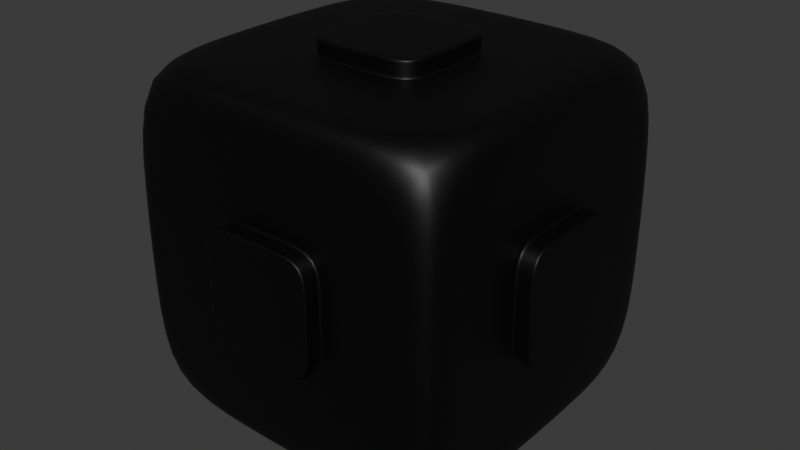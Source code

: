 # Source: Beat_Cube_2.blend  (saved by Blender 4.0.36; exported with 4.5.12 LTS)
import bpy
from mathutils import Matrix  # noqa: F401  (used for matrix-valued properties, if any)

bpy.ops.wm.read_factory_settings(use_empty=True)
scene = bpy.context.scene
scene.name = 'Scene'

# ---- collections
col_collection = bpy.data.collections.new('Collection'); scene.collection.children.link(col_collection)

# ---- materials (node trees are filled in below, after node groups)
mat_base = bpy.data.materials.new('Base')
mat_base.alpha_threshold = 0.0
mat_base.use_transparent_shadow = False
mat_base.roughness = 0.5
mat_base.line_color = (0.0, 0.0, 0.0, 1.0)
mat_emmision = bpy.data.materials.new('Emmision')
mat_emmision.use_transparent_shadow = False

# ---- material node trees
mat_base.use_nodes = True; mat_base.node_tree.nodes.clear()
_N = mat_base.node_tree.nodes; _L = mat_base.node_tree.links
n0 = _N.new('ShaderNodeOutputMaterial'); n0.name = 'Material Output'; n0.location = (300, 300)
n1 = _N.new('ShaderNodeBsdfPrincipled'); n1.name = 'Principled BSDF'; n1.location = (10, 300)
n1.inputs[0].default_value = (0.0, 0.0, 0.0, 1.0)
n1.inputs[3].default_value = 1.45
_L.new(n1.outputs[0], n0.inputs[0])
n0.is_active_output = True
mat_emmision.use_nodes = True; mat_emmision.node_tree.nodes.clear()
_N = mat_emmision.node_tree.nodes; _L = mat_emmision.node_tree.links
n0 = _N.new('ShaderNodeBsdfPrincipled'); n0.name = 'Principled BSDF'; n0.location = (10, 300)
n0.inputs[0].default_value = (0.0, 0.0, 0.0, 1.0)
n0.inputs[3].default_value = 1.45
n1 = _N.new('ShaderNodeOutputMaterial'); n1.name = 'Material Output'; n1.location = (300, 300)
_L.new(n0.outputs[0], n1.inputs[0])
n1.is_active_output = True

# ---- world
world_world = bpy.data.worlds.new('World'); scene.world = world_world
world_world.use_nodes = True; world_world.node_tree.nodes.clear()
_N = world_world.node_tree.nodes; _L = world_world.node_tree.links
n0 = _N.new('ShaderNodeOutputWorld'); n0.name = 'World Output'; n0.location = (300, 300)
n1 = _N.new('ShaderNodeBackground'); n1.name = 'Background'; n1.location = (10, 300)
n1.inputs[0].default_value = (0.05088, 0.05088, 0.05088, 1.0)
_L.new(n1.outputs[0], n0.inputs[0])
n0.is_active_output = True
world_world.color = (0.05088, 0.05088, 0.05088)
world_world.use_sun_shadow = False
world_world.sun_shadow_jitter_overblur = 0.0

# ---- meshes
me_cube = bpy.data.meshes.new('Cube')
me_cube.from_pydata([(1.0, 0.3382, 0.3382), (1.0, 0.3382, -0.3382), (1.0, -0.3382, 0.3382), (1.0, -0.3382, -0.3382), (-1.0, 0.3382, 0.3382), (-1.0, 0.3382, -0.3382), (-1.0, -0.3382, 0.3382), (-1.0, -0.3382, -0.3382), (-0.3382, 1.0, -0.3382), (-0.3382, -1.0, -0.3382), (0.3382, 1.0, 0.3382), (0.3382, 1.0, -0.3382), (-0.3382, -1.0, 0.3382), (0.3382, -1.0, 0.3382), (0.3382, -1.0, -0.3382), (-0.3382, 1.0, 0.3382), (0.3382, 0.3382, -1.0), (-0.3382, 0.3382, -1.0), (0.3382, 0.3382, 1.0), (-0.3382, -0.3382, -1.0), (-0.3382, -0.3382, 1.0), (0.3382, -0.3382, 1.0), (0.3382, -0.3382, -1.0), (-0.3382, 0.3382, 1.0), (-0.9746, 0.9746, -0.9746), (-0.9746, -0.9746, -0.9746), (0.9746, 0.9746, -0.9746), (0.9746, -0.9746, 0.9746), (-0.9746, -0.9746, 0.9746), (0.9746, 0.9746, 0.9746), (0.9746, -0.9746, -0.9746), (-0.9746, 0.9746, 0.9746), (-1.0, 0.81, -0.81), (-1.0, -0.81, -0.81), (1.0, 0.81, 0.81), (1.0, 0.81, -0.81), (-1.0, -0.81, 0.81), (1.0, -0.81, 0.81), (1.0, -0.81, -0.81), (-1.0, 0.81, 0.81), (0.81, 1.0, -0.81), (-0.81, 1.0, -0.81), (0.81, 1.0, 0.81), (-0.81, -1.0, -0.81), (-0.81, -1.0, 0.81), (0.81, -1.0, 0.81), (0.81, -1.0, -0.81), (-0.81, 1.0, 0.81), (-0.81, 0.81, -1.0), (-0.81, -0.81, -1.0), (0.81, 0.81, -1.0), (0.81, -0.81, 1.0), (-0.81, -0.81, 1.0), (0.81, 0.81, 1.0), (0.81, -0.81, -1.0), (-0.81, 0.81, 1.0), (-1.0, 0.6488, -0.6488), (-1.0, -0.6488, -0.6488), (1.0, 0.6488, 0.6488), (1.0, 0.6488, -0.6488), (-1.0, -0.6488, 0.6488), (1.0, -0.6488, 0.6488), (1.0, -0.6488, -0.6488), (-1.0, 0.6488, 0.6488), (0.6488, 1.0, -0.6488), (-0.6488, 1.0, -0.6488), (0.6488, 1.0, 0.6488), (-0.6488, -1.0, -0.6488), (-0.6488, -1.0, 0.6488), (0.6488, -1.0, 0.6488), (0.6488, -1.0, -0.6488), (-0.6488, 1.0, 0.6488), (-0.6488, 0.6488, -1.0), (-0.6488, -0.6488, -1.0), (0.6488, 0.6488, -1.0), (0.6488, -0.6488, 1.0), (-0.6488, -0.6488, 1.0), (0.6488, 0.6488, 1.0), (0.6488, -0.6488, -1.0), (-0.6488, 0.6488, 1.0), (-1.0, 0.5277, -0.5277), (-1.0, -0.5277, -0.5277), (1.0, 0.5277, 0.5277), (1.0, 0.5277, -0.5277), (-1.0, -0.5277, 0.5277), (1.0, -0.5277, 0.5277), (1.0, -0.5277, -0.5277), (-1.0, 0.5277, 0.5277), (0.5277, 1.0, -0.5277), (-0.5277, 1.0, -0.5277), (0.5277, 1.0, 0.5277), (-0.5277, -1.0, -0.5277), (-0.5277, -1.0, 0.5277), (0.5277, -1.0, 0.5277), (0.5277, -1.0, -0.5277), (-0.5277, 1.0, 0.5277), (-0.5277, 0.5277, -1.0), (-0.5277, -0.5277, -1.0), (0.5277, 0.5277, -1.0), (0.5277, -0.5277, 1.0), (-0.5277, -0.5277, 1.0), (0.5277, 0.5277, 1.0), (0.5277, -0.5277, -1.0), (-0.5277, 0.5277, 1.0), (0.1034, 1.1, -0.1034), (-0.1034, 1.1, -0.1034), (0.1034, 1.1, 0.1034), (-0.2312, -1.1, -0.2312), (-0.2312, -1.1, 0.2312), (0.2312, -1.1, 0.2312), (0.2312, -1.1, -0.2312), (-0.1034, 1.1, 0.1034), (-1.1, 0.2312, -0.2312), (-1.1, -0.2312, -0.2312), (1.1, 0.2312, 0.2312), (1.1, 0.2312, -0.2312), (-1.1, -0.2312, 0.2312), (1.1, -0.2312, 0.2312), (1.1, -0.2312, -0.2312), (-1.1, 0.2312, 0.2312), (-0.2698, 0.2698, -1.1), (-0.2698, -0.2698, -1.1), (0.2698, 0.2698, -1.1), (0.1646, -0.1646, 1.1), (-0.1646, -0.1646, 1.1), (0.1646, 0.1646, 1.1), (0.2698, -0.2698, -1.1), (-0.1646, 0.1646, 1.1), (0.3382, 1.1, -0.3382), (-0.3382, 1.1, -0.3382), (0.3382, 1.1, 0.3382), (-0.3382, -1.1, -0.3382), (-0.3382, -1.1, 0.3382), (0.3382, -1.1, 0.3382), (0.3382, -1.1, -0.3382), (-0.3382, 1.1, 0.3382), (-1.1, 0.3382, -0.3382), (-1.1, -0.3382, -0.3382), (1.1, 0.3382, 0.3382), (1.1, 0.3382, -0.3382), (-1.1, -0.3382, 0.3382), (1.1, -0.3382, 0.3382), (1.1, -0.3382, -0.3382), (-1.1, 0.3382, 0.3382), (-0.3382, 0.3382, -1.1), (-0.3382, -0.3382, -1.1), (0.3382, 0.3382, -1.1), (0.3382, -0.3382, 1.1), (-0.3382, -0.3382, 1.1), (0.3382, 0.3382, 1.1), (0.3382, -0.3382, -1.1), (-0.3382, 0.3382, 1.1), (-1.0, -0.7744, -0.7744), (-1.0, 0.7744, -0.7744), (-1.0, -0.7744, 0.7744), (-1.0, 0.7744, 0.7744), (-1.0, -0.5883, -0.5883), (-1.0, 0.5883, -0.5883), (-1.0, -0.5883, 0.5883), (-1.0, 0.5883, 0.5883), (-1.0, 0.3333, -1.0), (-1.0, -0.3333, -1.0), (1.0, 0.3333, 1.0), (1.0, -0.3333, 1.0), (-1.0, -0.3333, 1.0), (-1.0, 0.3333, 1.0), (1.0, -0.3333, -1.0), (1.0, 0.3333, -1.0), (-1.0, 0.27, -0.81), (-1.0, -0.27, -0.81), (1.0, 0.27, 0.81), (1.0, -0.27, 0.81), (-1.0, -0.27, 0.81), (-1.0, 0.27, 0.81), (1.0, -0.27, -0.81), (1.0, 0.27, -0.81), (-0.81, 0.27, -1.0), (-0.81, -0.27, -1.0), (0.81, 0.27, 1.0), (0.81, -0.27, 1.0), (-0.81, -0.27, 1.0), (-0.81, 0.27, 1.0), (0.81, -0.27, -1.0), (0.81, 0.27, -1.0), (-1.0, 0.2163, -0.6488), (-1.0, -0.2163, -0.6488), (1.0, 0.2163, 0.6488), (1.0, -0.2163, 0.6488), (-1.0, -0.2163, 0.6488), (-1.0, 0.2163, 0.6488), (1.0, -0.2163, -0.6488), (1.0, 0.2163, -0.6488), (-0.6488, 0.2163, -1.0), (-0.6488, -0.2163, -1.0), (0.6488, 0.2163, 1.0), (0.6488, -0.2163, 1.0), (-0.6488, -0.2163, 1.0), (-0.6488, 0.2163, 1.0), (0.6488, -0.2163, -1.0), (0.6488, 0.2163, -1.0), (-1.0, 0.1759, -0.5277), (-1.0, -0.1759, -0.5277), (1.0, 0.1759, 0.5277), (1.0, -0.1759, 0.5277), (-1.0, -0.1759, 0.5277), (-1.0, 0.1759, 0.5277), (1.0, -0.1759, -0.5277), (1.0, 0.1759, -0.5277), (-0.5277, 0.1759, -1.0), (-0.5277, -0.1759, -1.0), (0.5277, 0.1759, 1.0), (0.5277, -0.1759, 1.0), (-0.5277, -0.1759, 1.0), (-0.5277, 0.1759, 1.0), (0.5277, -0.1759, -1.0), (0.5277, 0.1759, -1.0), (-1.0, 0.1127, -0.3382), (-1.0, -0.1127, -0.3382), (1.0, 0.1127, 0.3382), (1.0, -0.1127, 0.3382), (-1.0, -0.1127, 0.3382), (-1.0, 0.1127, 0.3382), (1.0, -0.1127, -0.3382), (1.0, 0.1127, -0.3382), (-0.3382, 0.1127, -1.0), (-0.3382, -0.1127, -1.0), (0.3382, 0.1127, 1.0), (0.3382, -0.1127, 1.0), (-0.3382, -0.1127, 1.0), (-0.3382, 0.1127, 1.0), (0.3382, -0.1127, -1.0), (0.3382, 0.1127, -1.0), (-1.1, 0.1127, -0.3382), (-1.1, -0.1127, -0.3382), (1.1, 0.1127, 0.3382), (1.1, -0.1127, 0.3382), (-1.1, -0.1127, 0.3382), (-1.1, 0.1127, 0.3382), (1.1, -0.1127, -0.3382), (1.1, 0.1127, -0.3382), (-0.3382, 0.1127, -1.1), (-0.3382, -0.1127, -1.1), (0.3382, 0.1127, 1.1), (0.3382, -0.1127, 1.1), (-0.3382, -0.1127, 1.1), (-0.3382, 0.1127, 1.1), (0.3382, -0.1127, -1.1), (0.3382, 0.1127, -1.1), (-1.1, 0.07707, -0.2312), (-1.1, -0.07707, -0.2312), (1.1, 0.03934, 0.1871), (1.1, -0.03934, 0.1871), (-1.1, -0.07707, 0.2312), (-1.1, 0.07707, 0.2312), (1.1, -0.03934, -0.1871), (1.1, 0.03934, -0.1871), (-0.3731, 0.1244, -1.1), (-0.3731, -0.1244, -1.1), (0.2312, 0.07707, 1.1), (0.2312, -0.07707, 1.1), (-0.2312, -0.07707, 1.1), (-0.2312, 0.07707, 1.1), (0.3731, -0.1244, -1.1), (0.3731, 0.1244, -1.1), (-1.0, -0.2581, 0.7744), (-1.0, 0.2581, 0.7744), (-1.0, 0.2581, -0.7744), (-1.0, -0.2581, -0.7744), (-1.0, -0.1961, 0.5883), (-1.0, 0.1961, 0.5883), (-1.0, 0.1961, -0.5883), (-1.0, -0.1961, -0.5883), (1.0, 1.0, 0.3333), (1.0, 1.0, -0.3333), (-1.0, -1.0, -0.3333), (-1.0, -1.0, 0.3333), (1.0, -1.0, 0.3333), (1.0, -1.0, -0.3333), (-1.0, 1.0, 0.3333), (-1.0, 1.0, -0.3333), (1.0, 0.81, 0.27), (1.0, 0.81, -0.27), (-1.0, -0.81, -0.27), (-1.0, -0.81, 0.27), (1.0, -0.81, 0.27), (1.0, -0.81, -0.27), (-1.0, 0.81, 0.27), (-1.0, 0.81, -0.27), (0.81, 1.0, 0.27), (0.81, 1.0, -0.27), (-0.81, -1.0, -0.27), (-0.81, -1.0, 0.27), (0.81, -1.0, 0.27), (0.81, -1.0, -0.27), (-0.81, 1.0, 0.27), (-0.81, 1.0, -0.27), (1.0, 0.6488, 0.2163), (1.0, 0.6488, -0.2163), (-1.0, -0.6488, -0.2163), (-1.0, -0.6488, 0.2163), (1.0, -0.6488, 0.2163), (1.0, -0.6488, -0.2163), (-1.0, 0.6488, 0.2163), (-1.0, 0.6488, -0.2163), (0.6488, 1.0, 0.2163), (0.6488, 1.0, -0.2163), (-0.6488, -1.0, -0.2163), (-0.6488, -1.0, 0.2163), (0.6488, -1.0, 0.2163), (0.6488, -1.0, -0.2163), (-0.6488, 1.0, 0.2163), (-0.6488, 1.0, -0.2163), (1.0, 0.5277, 0.1759), (1.0, 0.5277, -0.1759), (-1.0, -0.5277, -0.1759), (-1.0, -0.5277, 0.1759), (1.0, -0.5277, 0.1759), (1.0, -0.5277, -0.1759), (-1.0, 0.5277, 0.1759), (-1.0, 0.5277, -0.1759), (0.5277, 1.0, 0.1759), (0.5277, 1.0, -0.1759), (-0.5277, -1.0, -0.1759), (-0.5277, -1.0, 0.1759), (0.5277, -1.0, 0.1759), (0.5277, -1.0, -0.1759), (-0.5277, 1.0, 0.1759), (-0.5277, 1.0, -0.1759), (1.0, 0.3382, 0.1127), (1.0, 0.3382, -0.1127), (-1.0, -0.3382, -0.1127), (-1.0, -0.3382, 0.1127), (1.0, -0.3382, 0.1127), (1.0, -0.3382, -0.1127), (-1.0, 0.3382, 0.1127), (-1.0, 0.3382, -0.1127), (0.3382, 1.0, 0.1127), (0.3382, 1.0, -0.1127), (-0.3382, -1.0, -0.1127), (-0.3382, -1.0, 0.1127), (0.3382, -1.0, 0.1127), (0.3382, -1.0, -0.1127), (-0.3382, 1.0, 0.1127), (-0.3382, 1.0, -0.1127), (0.3382, 1.1, 0.1127), (0.3382, 1.1, -0.1127), (-0.3382, -1.1, -0.1127), (-0.3382, -1.1, 0.1127), (0.3382, -1.1, 0.1127), (0.3382, -1.1, -0.1127), (-0.3382, 1.1, 0.1127), (-0.3382, 1.1, -0.1127), (1.1, 0.3382, 0.1127), (1.1, 0.3382, -0.1127), (-1.1, -0.3382, -0.1127), (-1.1, -0.3382, 0.1127), (1.1, -0.3382, 0.1127), (1.1, -0.3382, -0.1127), (-1.1, 0.3382, 0.1127), (-1.1, 0.3382, -0.1127), (0.1034, 1.1, 0.07707), (0.1034, 1.1, -0.07707), (-0.2312, -1.1, -0.07707), (-0.2312, -1.1, 0.07707), (0.2312, -1.1, 0.07707), (0.2312, -1.1, -0.07707), (-0.1034, 1.1, 0.07707), (-0.1034, 1.1, -0.07707), (1.1, 0.1871, 0.03934), (1.1, 0.1871, -0.03934), (-1.1, -0.2312, -0.07707), (-1.1, -0.2312, 0.07707), (1.1, -0.1871, 0.03934), (1.1, -0.1871, -0.03934), (-1.1, 0.2312, 0.07707), (-1.1, 0.2312, -0.07707), (-1.0, 0.7744, 0.2581), (-1.0, 0.7744, -0.2581), (-1.0, -0.7744, -0.2581), (-1.0, -0.7744, 0.2581), (-1.0, 0.5883, 0.1961), (-1.0, 0.5883, -0.1961), (-1.0, -0.5883, -0.1961), (-1.0, -0.5883, 0.1961), (1.1, 0.0593, 0.0593), (1.1, 0.0593, -0.0593), (1.1, -0.0593, 0.0593), (1.1, -0.0593, -0.0593), (-1.1, -0.07707, 0.07707), (-1.1, -0.07707, -0.07707), (-1.1, 0.07707, 0.07707), (-1.1, 0.07707, -0.07707), (0.3382, 1.0, -0.3382), (0.3382, 1.0, 0.3382), (-0.3382, 1.0, 0.3382), (-0.3382, 1.0, -0.3382), (-0.3382, 1.0, -0.1127), (-0.3382, 1.0, 0.1127), (0.3382, 1.0, 0.1127), (0.3382, 1.0, -0.1127), (-1.0, 0.3382, 0.3382), (-1.0, -0.3382, 0.3382), (-1.0, 0.3382, -0.3382), (-1.0, -0.3382, -0.3382), (-1.0, 0.1127, -0.3382), (-1.0, -0.1127, -0.3382), (-1.0, -0.1127, 0.3382), (-1.0, 0.1127, 0.3382), (-1.0, -0.3382, -0.1127), (-1.0, -0.3382, 0.1127), (-1.0, 0.3382, 0.1127), (-1.0, 0.3382, -0.1127), (-0.3382, 0.3382, 1.0), (0.3382, 0.3382, 1.0), (0.3382, -0.3382, 1.0), (-0.3382, -0.3382, 1.0), (0.3382, -0.1127, 1.0), (0.3382, 0.1127, 1.0), (-0.3382, 0.1127, 1.0), (-0.3382, -0.1127, 1.0), (0.3382, -1.0, -0.3382), (-0.3382, -1.0, -0.3382), (-0.3382, -1.0, 0.3382), (0.3382, -1.0, 0.3382), (0.3382, -1.0, -0.1127), (0.3382, -1.0, 0.1127), (-0.3382, -1.0, 0.1127), (-0.3382, -1.0, -0.1127), (-0.3382, -0.3382, -1.0), (0.3382, -0.3382, -1.0), (-0.3382, 0.3382, -1.0), (0.3382, 0.3382, -1.0), (0.3382, 0.1127, -1.0), (0.3382, -0.1127, -1.0), (-0.3382, -0.1127, -1.0), (-0.3382, 0.1127, -1.0), (1.0, 0.3382, -0.3382), (1.0, -0.3382, -0.3382), (1.0, -0.3382, 0.3382), (1.0, 0.3382, 0.3382), (1.0, 0.1127, 0.3382), (1.0, -0.1127, 0.3382), (1.0, -0.1127, -0.3382), (1.0, 0.1127, -0.3382), (1.0, 0.3382, -0.1127), (1.0, 0.3382, 0.1127), (1.0, -0.3382, 0.1127), (1.0, -0.3382, -0.1127), (0.3333, 1.0, -1.0), (-0.3333, 1.0, -1.0), (0.3333, -1.0, 1.0), (-0.3333, -1.0, 1.0), (-0.3333, -1.0, -1.0), (0.3333, -1.0, -1.0), (-0.3333, 1.0, 1.0), (0.3333, 1.0, 1.0), (0.27, 1.0, -0.81), (-0.27, 1.0, -0.81), (0.27, -1.0, 0.81), (-0.27, -1.0, 0.81), (-0.27, -1.0, -0.81), (0.27, -1.0, -0.81), (-0.27, 1.0, 0.81), (0.27, 1.0, 0.81), (0.27, 0.81, -1.0), (-0.27, 0.81, -1.0), (0.27, -0.81, 1.0), (-0.27, -0.81, 1.0), (-0.27, -0.81, -1.0), (0.27, -0.81, -1.0), (-0.27, 0.81, 1.0), (0.27, 0.81, 1.0), (0.2163, 1.0, -0.6488), (-0.2163, 1.0, -0.6488), (0.2163, -1.0, 0.6488), (-0.2163, -1.0, 0.6488), (-0.2163, -1.0, -0.6488), (0.2163, -1.0, -0.6488), (-0.2163, 1.0, 0.6488), (0.2163, 1.0, 0.6488), (0.2163, 0.6488, -1.0), (-0.2163, 0.6488, -1.0), (0.2163, -0.6488, 1.0), (-0.2163, -0.6488, 1.0), (-0.2163, -0.6488, -1.0), (0.2163, -0.6488, -1.0), (-0.2163, 0.6488, 1.0), (0.2163, 0.6488, 1.0), (0.1759, 1.0, -0.5277), (-0.1759, 1.0, -0.5277), (0.1759, -1.0, 0.5277), (-0.1759, -1.0, 0.5277), (-0.1759, -1.0, -0.5277), (0.1759, -1.0, -0.5277), (-0.1759, 1.0, 0.5277), (0.1759, 1.0, 0.5277), (0.1759, 0.5277, -1.0), (-0.1759, 0.5277, -1.0), (0.1759, -0.5277, 1.0), (-0.1759, -0.5277, 1.0), (-0.1759, -0.5277, -1.0), (0.1759, -0.5277, -1.0), (-0.1759, 0.5277, 1.0), (0.1759, 0.5277, 1.0), (0.1127, 1.0, -0.3382), (-0.1127, 1.0, -0.3382), (0.1127, -1.0, 0.3382), (-0.1127, -1.0, 0.3382), (-0.1127, -1.0, -0.3382), (0.1127, -1.0, -0.3382), (-0.1127, 1.0, 0.3382), (0.1127, 1.0, 0.3382), (0.1127, 0.3382, -1.0), (-0.1127, 0.3382, -1.0), (0.1127, -0.3382, 1.0), (-0.1127, -0.3382, 1.0), (-0.1127, -0.3382, -1.0), (0.1127, -0.3382, -1.0), (-0.1127, 0.3382, 1.0), (0.1127, 0.3382, 1.0), (0.1127, 1.1, -0.3382), (-0.1127, 1.1, -0.3382), (0.1127, -1.1, 0.3382), (-0.1127, -1.1, 0.3382), (-0.1127, -1.1, -0.3382), (0.1127, -1.1, -0.3382), (-0.1127, 1.1, 0.3382), (0.1127, 1.1, 0.3382), (0.1127, 0.3382, -1.1), (-0.1127, 0.3382, -1.1), (0.1127, -0.3382, 1.1), (-0.1127, -0.3382, 1.1), (-0.1127, -0.3382, -1.1), (0.1127, -0.3382, -1.1), (-0.1127, 0.3382, 1.1), (0.1127, 0.3382, 1.1), (0.07707, 1.1, -0.1034), (-0.07707, 1.1, -0.1034), (0.07707, -1.1, 0.2312), (-0.07707, -1.1, 0.2312), (-0.07707, -1.1, -0.2312), (0.07707, -1.1, -0.2312), (-0.07707, 1.1, 0.1034), (0.07707, 1.1, 0.1034), (0.1244, 0.3731, -1.1), (-0.1244, 0.3731, -1.1), (0.07707, -0.2312, 1.1), (-0.07707, -0.2312, 1.1), (-0.1244, -0.3731, -1.1), (0.1244, -0.3731, -1.1), (-0.07707, 0.2312, 1.1), (0.07707, 0.2312, 1.1), (0.09909, 0.09909, -1.1), (-0.09909, 0.09909, -1.1), (0.09909, -0.09909, -1.1), (-0.09909, -0.09909, -1.1), (-0.1179, 0.1179, 1.1), (0.1179, 0.1179, 1.1), (-0.1179, -0.1179, 1.1), (0.1179, -0.1179, 1.1), (-0.01129, 1.1, -0.01129), (0.01129, 1.1, -0.01129), (-0.01129, 1.1, 0.01129), (0.01129, 1.1, 0.01129), (0.1185, -1.1, -0.1185), (-0.1185, -1.1, -0.1185), (0.1185, -1.1, 0.1185), (-0.1185, -1.1, 0.1185), (0.1127, 1.0, 0.3382), (-0.1127, 1.0, 0.3382), (-0.1127, 1.0, -0.3382), (0.1127, 1.0, -0.3382), (0.1127, -0.3382, 1.0), (-0.1127, -0.3382, 1.0), (-0.1127, 0.3382, 1.0), (0.1127, 0.3382, 1.0), (-0.1127, -1.0, 0.3382), (0.1127, -1.0, 0.3382), (0.1127, -1.0, -0.3382), (-0.1127, -1.0, -0.3382), (0.1127, 0.3382, -1.0), (-0.1127, 0.3382, -1.0), (-0.1127, -0.3382, -1.0), (0.1127, -0.3382, -1.0), (-0.3382, -0.3382, -1.1), (-0.3382, 0.3382, -1.1), (0.3382, 0.1127, -1.1), (0.3382, -0.1127, -1.1), (-0.3382, -0.1127, -1.1), (-0.3382, 0.1127, -1.1), (0.3382, -0.3382, -1.1), (0.3382, 0.3382, -1.1), (-0.1127, 0.3382, -1.1), (0.1127, 0.3382, -1.1), (0.1127, -0.3382, -1.1), (-0.1127, -0.3382, -1.1), (0.3382, -1.1, -0.3382), (0.3382, -1.1, -0.1127), (0.3382, -1.1, 0.1127), (-0.3382, -1.1, 0.1127), (-0.3382, -1.1, -0.1127), (-0.3382, -1.1, -0.3382), (-0.3382, -1.1, 0.3382), (0.3382, -1.1, 0.3382), (0.1127, -1.1, 0.3382), (-0.1127, -1.1, 0.3382), (-0.1127, -1.1, -0.3382), (0.1127, -1.1, -0.3382), (-1.1, 0.3382, 0.3382), (-1.1, 0.3382, -0.3382), (-1.1, 0.1127, -0.3382), (-1.1, -0.1127, -0.3382), (-1.1, -0.1127, 0.3382), (-1.1, 0.1127, 0.3382), (-1.1, -0.3382, -0.1127), (-1.1, -0.3382, 0.1127), (-1.1, 0.3382, 0.1127), (-1.1, 0.3382, -0.1127), (-1.1, -0.3382, 0.3382), (-1.1, -0.3382, -0.3382), (-0.3382, 0.3382, 1.1), (0.3382, -0.3382, 1.1), (0.3382, -0.1127, 1.1), (0.3382, 0.1127, 1.1), (-0.3382, 0.1127, 1.1), (-0.3382, -0.1127, 1.1), (0.3382, 0.3382, 1.1), (-0.3382, -0.3382, 1.1), (-0.1127, -0.3382, 1.1), (0.1127, -0.3382, 1.1), (0.1127, 0.3382, 1.1), (-0.1127, 0.3382, 1.1), (0.3382, 1.1, -0.3382), (-0.3382, 1.1, 0.3382), (-0.3382, 1.1, -0.1127), (-0.3382, 1.1, 0.1127), (0.3382, 1.1, 0.1127), (0.3382, 1.1, -0.1127), (0.3382, 1.1, 0.3382), (-0.3382, 1.1, -0.3382), (-0.1127, 1.1, 0.3382), (0.1127, 1.1, 0.3382), (0.1127, 1.1, -0.3382), (-0.1127, 1.1, -0.3382), (1.1, 0.3382, -0.3382), (1.1, -0.3382, 0.3382), (1.1, 0.1127, 0.3382), (1.1, -0.1127, 0.3382), (1.1, -0.1127, -0.3382), (1.1, 0.1127, -0.3382), (1.1, 0.3382, -0.1127), (1.1, 0.3382, 0.1127), (1.1, -0.3382, 0.1127), (1.1, -0.3382, -0.1127), (1.1, -0.3382, -0.3382), (1.1, 0.3382, 0.3382), (-0.5883, -1.0, -0.5883), (-0.5883, -1.0, 0.5883), (0.5883, -1.0, 0.5883), (0.5883, -1.0, -0.5883), (0.5883, -1.0, 0.1961), (0.5883, -1.0, -0.1961), (-0.5883, -1.0, -0.1961), (-0.5883, -1.0, 0.1961), (0.1961, -1.0, -0.5883), (-0.1961, -1.0, -0.5883), (-0.1961, -1.0, 0.5883), (0.1961, -1.0, 0.5883), (-0.5883, 1.0, -0.5883), (0.5883, 1.0, -0.5883), (0.5883, 1.0, 0.5883), (-0.5883, 1.0, 0.5883), (-0.5883, 1.0, 0.1961), (-0.5883, 1.0, -0.1961), (0.5883, 1.0, -0.1961), (0.5883, 1.0, 0.1961), (0.1961, 1.0, 0.5883), (-0.1961, 1.0, 0.5883), (-0.1961, 1.0, -0.5883), (0.1961, 1.0, -0.5883), (-0.07707, 1.1, -0.2312), (-0.2312, 1.1, -0.2312), (0.2312, 1.1, -0.07707), (0.2312, 1.1, -0.2312), (-0.2312, 1.1, -0.07707), (0.07707, 1.1, 0.2312), (0.2312, 1.1, 0.2312), (0.2312, 1.1, 0.07707), (-0.2312, 1.1, 0.2312), (-0.2312, 1.1, 0.07707), (0.07707, 1.1, -0.2312), (-0.07707, 1.1, 0.2312), (-0.2038, 1.1, -0.2038), (-0.07707, 1.1, -0.2038), (0.2038, 1.1, -0.2038), (0.2038, 1.1, -0.07707), (-0.2038, 1.1, -0.07707), (0.2038, 1.1, 0.2038), (0.07707, 1.1, 0.2038), (0.2038, 1.1, 0.07707), (-0.2038, 1.1, 0.2038), (-0.2038, 1.1, 0.07707), (0.07707, 1.1, -0.2038), (-0.07707, 1.1, 0.2038), (-0.07707, 1.1, -0.07707), (0.07707, 1.1, -0.07707), (-0.07707, 1.1, 0.07707), (0.07707, 1.1, 0.07707), (-0.03547, 1.1, -0.03547), (0.03547, 1.1, -0.03547), (-0.03547, 1.1, 0.03547), (0.03547, 1.1, 0.03547), (-0.02763, 1.1, -0.02763), (0.02763, 1.1, -0.02763), (-0.02763, 1.1, 0.02763), (0.02763, 1.1, 0.02763), (1.1, 0.07707, 0.2312), (1.1, -0.07707, 0.2312), (1.1, -0.07707, -0.2312), (1.1, 0.07707, -0.2312), (1.1, 0.09788, -0.09788), (1.1, -0.09788, -0.09788), (1.1, 0.2312, 0.07707), (1.1, 0.2312, -0.07707), (1.1, -0.2312, 0.07707), (1.1, -0.2312, -0.07707), (1.1, 0.09788, 0.09788), (1.1, -0.09788, 0.09788), (1.1, 0.2847, 0.2847), (1.1, 0.2847, -0.2847), (1.1, -0.2847, -0.2847), (1.1, -0.2847, 0.2847), (1.1, 0.09489, -0.2847), (1.1, -0.09489, -0.2847), (1.1, -0.09489, 0.2847), (1.1, 0.09489, 0.2847), (1.1, -0.2847, -0.09489), (1.1, -0.2847, 0.09489), (1.1, 0.2847, 0.09489), (1.1, 0.2847, -0.09489)], [], [(595, 584, 145, 532), (607, 596, 134, 525), (617, 609, 136, 359), (631, 620, 151, 534), (613, 608, 143, 237), (637, 632, 128, 345), (168, 32, 24, 160), (281, 35, 26, 273), (282, 33, 25, 274), (284, 37, 27, 276), (286, 39, 31, 278), (170, 34, 29, 162), (172, 36, 28, 164), (174, 38, 30, 166), (456, 40, 26, 448), (288, 42, 29, 272), (291, 44, 28, 275), (293, 46, 30, 277), (295, 41, 24, 279), (458, 45, 27, 450), (460, 43, 25, 452), (462, 47, 31, 454), (177, 49, 25, 161), (465, 48, 24, 449), (467, 52, 28, 451), (179, 51, 27, 163), (469, 54, 30, 453), (181, 55, 31, 165), (471, 53, 29, 455), (183, 50, 26, 167), (266, 153, 32, 168), (297, 59, 35, 281), (378, 152, 33, 282), (300, 61, 37, 284), (376, 155, 39, 286), (186, 58, 34, 170), (264, 154, 36, 172), (190, 62, 38, 174), (472, 64, 40, 456), (304, 66, 42, 288), (307, 68, 44, 291), (309, 70, 46, 293), (311, 65, 41, 295), (474, 69, 45, 458), (476, 67, 43, 460), (478, 71, 47, 462), (193, 73, 49, 177), (481, 72, 48, 465), (483, 76, 52, 467), (195, 75, 51, 179), (485, 78, 54, 469), (197, 79, 55, 181), (487, 77, 53, 471), (199, 74, 50, 183), (270, 157, 56, 184), (313, 83, 59, 297), (382, 156, 57, 298), (316, 85, 61, 300), (380, 159, 63, 302), (202, 82, 58, 186), (268, 158, 60, 188), (206, 86, 62, 190), (679, 669, 64, 472), (675, 670, 66, 304), (663, 657, 68, 307), (661, 659, 70, 309), (673, 668, 65, 311), (667, 658, 69, 474), (665, 656, 67, 476), (677, 671, 71, 478), (209, 97, 73, 193), (497, 96, 72, 481), (499, 100, 76, 483), (211, 99, 75, 195), (501, 102, 78, 485), (213, 103, 79, 197), (503, 101, 77, 487), (215, 98, 74, 199), (216, 5, 80, 200), (329, 1, 83, 313), (330, 7, 81, 314), (332, 2, 85, 316), (334, 4, 87, 318), (218, 0, 82, 202), (220, 6, 84, 204), (222, 3, 86, 206), (504, 11, 88, 488), (336, 10, 90, 320), (339, 12, 92, 323), (341, 14, 94, 325), (343, 8, 89, 327), (506, 13, 93, 490), (508, 9, 91, 492), (510, 15, 95, 494), (225, 19, 97, 209), (513, 17, 96, 497), (515, 20, 100, 499), (227, 21, 99, 211), (517, 22, 102, 501), (229, 23, 103, 213), (519, 18, 101, 503), (231, 16, 98, 215), (567, 539, 108, 363), (707, 543, 106, 360), (635, 633, 135, 350), (600, 601, 131, 346), (643, 639, 129, 521), (641, 638, 130, 527), (605, 602, 132, 523), (598, 603, 133, 348), (390, 253, 119, 374), (727, 717, 117, 724), (615, 618, 140, 355), (611, 619, 137, 233), (649, 644, 139, 239), (647, 645, 141, 235), (653, 654, 142, 357), (651, 655, 138, 352), (558, 260, 124, 547), (554, 262, 126, 549), (629, 621, 147, 530), (589, 585, 144, 240), (587, 590, 150, 246), (625, 627, 148, 244), (623, 626, 149, 242), (593, 591, 146, 528), (690, 683, 128, 520), (687, 686, 130, 344), (363, 108, 132, 347), (365, 110, 134, 349), (684, 681, 129, 351), (538, 109, 133, 522), (540, 107, 131, 524), (691, 688, 135, 526), (248, 112, 136, 232), (739, 729, 139, 353), (370, 113, 137, 354), (737, 731, 141, 356), (374, 119, 143, 358), (735, 728, 138, 234), (252, 116, 140, 236), (733, 730, 142, 238), (257, 121, 145, 241), (545, 120, 144, 529), (547, 124, 148, 531), (259, 123, 147, 243), (549, 126, 150, 533), (261, 127, 151, 245), (551, 125, 149, 535), (263, 122, 146, 247), (188, 60, 154, 264), (302, 63, 155, 376), (298, 57, 152, 378), (184, 56, 153, 266), (204, 84, 158, 268), (318, 87, 159, 380), (314, 81, 156, 382), (200, 80, 157, 270), (81, 201, 271, 156), (201, 200, 270, 271), (87, 205, 269, 159), (205, 204, 268, 269), (57, 185, 267, 152), (185, 184, 266, 267), (63, 189, 265, 155), (189, 188, 264, 265), (126, 262, 246, 150), (262, 263, 247, 246), (124, 260, 244, 148), (260, 261, 245, 244), (125, 258, 242, 149), (258, 259, 243, 242), (120, 256, 240, 144), (256, 257, 241, 240), (729, 732, 239, 139), (732, 733, 238, 239), (119, 253, 237, 143), (253, 252, 236, 237), (731, 734, 235, 141), (734, 735, 234, 235), (113, 249, 233, 137), (249, 248, 232, 233), (621, 622, 243, 147), (622, 623, 242, 243), (620, 624, 245, 151), (624, 625, 244, 245), (591, 586, 247, 146), (586, 587, 246, 247), (584, 588, 241, 145), (588, 589, 240, 241), (544, 122, 263, 552), (552, 263, 262, 554), (550, 127, 261, 556), (556, 261, 260, 558), (655, 646, 234, 138), (646, 647, 235, 234), (654, 648, 238, 142), (648, 649, 239, 238), (609, 610, 232, 136), (610, 611, 233, 232), (722, 114, 716, 726), (384, 250, 251, 386), (371, 116, 252, 388), (388, 252, 253, 390), (22, 230, 214, 102), (230, 231, 215, 214), (20, 228, 212, 100), (228, 229, 213, 212), (18, 226, 210, 101), (226, 227, 211, 210), (17, 224, 208, 96), (224, 225, 209, 208), (1, 223, 207, 83), (223, 222, 206, 207), (4, 221, 205, 87), (221, 220, 204, 205), (2, 219, 203, 85), (219, 218, 202, 203), (7, 217, 201, 81), (217, 216, 200, 201), (102, 214, 198, 78), (214, 215, 199, 198), (100, 212, 196, 76), (212, 213, 197, 196), (101, 210, 194, 77), (210, 211, 195, 194), (96, 208, 192, 72), (208, 209, 193, 192), (83, 207, 191, 59), (207, 206, 190, 191), (159, 269, 189, 63), (269, 268, 188, 189), (85, 203, 187, 61), (203, 202, 186, 187), (156, 271, 185, 57), (271, 270, 184, 185), (78, 198, 182, 54), (198, 199, 183, 182), (76, 196, 180, 52), (196, 197, 181, 180), (77, 194, 178, 53), (194, 195, 179, 178), (72, 192, 176, 48), (192, 193, 177, 176), (59, 191, 175, 35), (191, 190, 174, 175), (155, 265, 173, 39), (265, 264, 172, 173), (61, 187, 171, 37), (187, 186, 170, 171), (152, 267, 169, 33), (267, 266, 168, 169), (54, 182, 166, 30), (182, 183, 167, 166), (52, 180, 164, 28), (180, 181, 165, 164), (53, 178, 162, 29), (178, 179, 163, 162), (48, 176, 160, 24), (176, 177, 161, 160), (35, 175, 167, 26), (175, 174, 166, 167), (39, 173, 165, 31), (173, 172, 164, 165), (37, 171, 163, 27), (171, 170, 162, 163), (33, 169, 161, 25), (169, 168, 160, 161), (618, 612, 236, 140), (612, 613, 237, 236), (249, 389, 391, 248), (389, 388, 390, 391), (113, 370, 389, 249), (370, 371, 388, 389), (255, 385, 387, 254), (385, 384, 386, 387), (115, 723, 720, 719), (369, 368, 384, 385), (84, 315, 383, 158), (315, 314, 382, 383), (80, 319, 381, 157), (319, 318, 380, 381), (60, 299, 379, 154), (299, 298, 378, 379), (56, 303, 377, 153), (303, 302, 376, 377), (112, 375, 359, 136), (375, 374, 358, 359), (730, 736, 357, 142), (736, 737, 356, 357), (116, 371, 355, 140), (371, 370, 354, 355), (728, 738, 352, 138), (738, 739, 353, 352), (688, 689, 350, 135), (689, 684, 351, 350), (109, 364, 348, 133), (364, 365, 349, 348), (107, 362, 346, 131), (362, 363, 347, 346), (683, 682, 345, 128), (682, 687, 344, 345), (644, 650, 353, 139), (650, 651, 352, 353), (645, 652, 356, 141), (652, 653, 357, 356), (619, 614, 354, 137), (614, 615, 355, 354), (718, 721, 725, 118), (387, 386, 372, 373), (248, 391, 375, 112), (391, 390, 374, 375), (596, 597, 349, 134), (597, 598, 348, 349), (602, 599, 347, 132), (599, 600, 346, 347), (639, 634, 351, 129), (634, 635, 350, 351), (536, 705, 361, 104), (705, 707, 360, 361), (540, 565, 362, 107), (565, 567, 363, 362), (15, 342, 326, 95), (342, 343, 327, 326), (13, 340, 324, 93), (340, 341, 325, 324), (9, 338, 322, 91), (338, 339, 323, 322), (11, 337, 321, 88), (337, 336, 320, 321), (5, 335, 319, 80), (335, 334, 318, 319), (3, 333, 317, 86), (333, 332, 316, 317), (6, 331, 315, 84), (331, 330, 314, 315), (0, 328, 312, 82), (328, 329, 313, 312), (671, 672, 310, 71), (672, 673, 311, 310), (658, 660, 308, 69), (660, 661, 309, 308), (656, 662, 306, 67), (662, 663, 307, 306), (669, 674, 305, 64), (674, 675, 304, 305), (157, 381, 303, 56), (381, 380, 302, 303), (86, 317, 301, 62), (317, 316, 300, 301), (158, 383, 299, 60), (383, 382, 298, 299), (82, 312, 296, 58), (312, 313, 297, 296), (71, 310, 294, 47), (310, 311, 295, 294), (69, 308, 292, 45), (308, 309, 293, 292), (67, 306, 290, 43), (306, 307, 291, 290), (64, 305, 289, 40), (305, 304, 288, 289), (153, 377, 287, 32), (377, 376, 286, 287), (62, 301, 285, 38), (301, 300, 284, 285), (154, 379, 283, 36), (379, 378, 282, 283), (58, 296, 280, 34), (296, 297, 281, 280), (47, 294, 278, 31), (294, 295, 279, 278), (45, 292, 276, 27), (292, 293, 277, 276), (43, 290, 274, 25), (290, 291, 275, 274), (40, 289, 273, 26), (289, 288, 272, 273), (32, 287, 279, 24), (287, 286, 278, 279), (38, 285, 277, 30), (285, 284, 276, 277), (36, 283, 275, 28), (283, 282, 274, 275), (34, 280, 272, 29), (280, 281, 273, 272), (638, 636, 344, 130), (636, 637, 345, 344), (608, 616, 358, 143), (616, 617, 359, 358), (336, 337, 399, 398), (10, 336, 398, 393), (343, 342, 397, 396), (8, 343, 396, 395), (511, 10, 393, 568), (505, 8, 395, 570), (342, 15, 394, 397), (337, 11, 392, 399), (334, 335, 411, 410), (4, 334, 410, 400), (330, 331, 409, 408), (7, 330, 408, 403), (220, 221, 407, 406), (6, 220, 406, 401), (216, 217, 405, 404), (5, 216, 404, 402), (217, 7, 403, 405), (331, 6, 401, 409), (221, 4, 400, 407), (335, 5, 402, 411), (229, 228, 419, 418), (23, 229, 418, 412), (227, 226, 417, 416), (21, 227, 416, 414), (226, 18, 413, 417), (228, 20, 415, 419), (514, 21, 414, 572), (518, 23, 412, 574), (339, 338, 427, 426), (12, 339, 426, 422), (341, 340, 425, 424), (14, 341, 424, 420), (340, 13, 423, 425), (507, 12, 422, 576), (338, 9, 421, 427), (509, 14, 420, 578), (225, 224, 435, 434), (19, 225, 434, 428), (231, 230, 433, 432), (16, 231, 432, 431), (512, 16, 431, 580), (230, 22, 429, 433), (224, 17, 430, 435), (516, 19, 428, 582), (332, 333, 447, 446), (2, 332, 446, 438), (329, 328, 445, 444), (1, 329, 444, 436), (222, 223, 443, 442), (3, 222, 442, 437), (218, 219, 441, 440), (0, 218, 440, 439), (328, 0, 439, 445), (333, 3, 437, 447), (219, 2, 438, 441), (223, 1, 436, 443), (22, 517, 583, 429), (517, 516, 582, 583), (17, 513, 581, 430), (513, 512, 580, 581), (9, 508, 579, 421), (508, 509, 578, 579), (13, 506, 577, 423), (506, 507, 576, 577), (18, 519, 575, 413), (519, 518, 574, 575), (20, 515, 573, 415), (515, 514, 572, 573), (11, 504, 571, 392), (504, 505, 570, 571), (15, 510, 569, 394), (510, 511, 568, 569), (365, 364, 566, 564), (564, 566, 567, 565), (110, 365, 564, 541), (541, 564, 565, 540), (367, 366, 706, 704), (560, 562, 563, 561), (105, 367, 704, 537), (537, 704, 705, 536), (258, 557, 559, 259), (557, 556, 558, 559), (125, 551, 557, 258), (551, 550, 556, 557), (256, 553, 555, 257), (553, 552, 554, 555), (120, 545, 553, 256), (545, 544, 552, 553), (127, 550, 534, 151), (550, 551, 535, 534), (121, 548, 532, 145), (548, 549, 533, 532), (123, 546, 530, 147), (546, 547, 531, 530), (122, 544, 528, 146), (544, 545, 529, 528), (686, 685, 527, 130), (685, 691, 526, 527), (110, 541, 525, 134), (541, 540, 524, 525), (108, 539, 523, 132), (539, 538, 522, 523), (681, 680, 521, 129), (680, 690, 520, 521), (585, 592, 529, 144), (592, 593, 528, 529), (627, 628, 531, 148), (628, 629, 530, 531), (257, 555, 548, 121), (555, 554, 549, 548), (259, 559, 546, 123), (559, 558, 547, 546), (603, 604, 522, 133), (604, 605, 523, 522), (633, 640, 526, 135), (640, 641, 527, 526), (632, 642, 520, 128), (642, 643, 521, 520), (366, 111, 542, 706), (706, 542, 543, 707), (364, 109, 538, 566), (566, 538, 539, 567), (23, 518, 502, 103), (518, 519, 503, 502), (19, 516, 500, 97), (516, 517, 501, 500), (21, 514, 498, 99), (514, 515, 499, 498), (16, 512, 496, 98), (512, 513, 497, 496), (10, 511, 495, 90), (511, 510, 494, 495), (14, 509, 493, 94), (509, 508, 492, 493), (12, 507, 491, 92), (507, 506, 490, 491), (8, 505, 489, 89), (505, 504, 488, 489), (103, 502, 486, 79), (502, 503, 487, 486), (97, 500, 484, 73), (500, 501, 485, 484), (99, 498, 482, 75), (498, 499, 483, 482), (98, 496, 480, 74), (496, 497, 481, 480), (670, 676, 479, 66), (676, 677, 478, 479), (659, 664, 477, 70), (664, 665, 476, 477), (657, 666, 475, 68), (666, 667, 474, 475), (668, 678, 473, 65), (678, 679, 472, 473), (79, 486, 470, 55), (486, 487, 471, 470), (73, 484, 468, 49), (484, 485, 469, 468), (75, 482, 466, 51), (482, 483, 467, 466), (74, 480, 464, 50), (480, 481, 465, 464), (66, 479, 463, 42), (479, 478, 462, 463), (70, 477, 461, 46), (477, 476, 460, 461), (68, 475, 459, 44), (475, 474, 458, 459), (65, 473, 457, 41), (473, 472, 456, 457), (55, 470, 454, 31), (470, 471, 455, 454), (49, 468, 452, 25), (468, 469, 453, 452), (51, 466, 450, 27), (466, 467, 451, 450), (50, 464, 448, 26), (464, 465, 449, 448), (42, 463, 455, 29), (463, 462, 454, 455), (46, 461, 453, 30), (461, 460, 452, 453), (44, 459, 451, 28), (459, 458, 450, 451), (41, 457, 449, 24), (457, 456, 448, 449), (626, 630, 535, 149), (630, 631, 534, 535), (601, 606, 524, 131), (606, 607, 525, 524), (590, 594, 533, 150), (594, 595, 532, 533), (583, 582, 595, 594), (429, 583, 594, 590), (581, 580, 593, 592), (430, 581, 592, 585), (434, 435, 589, 588), (428, 434, 588, 584), (432, 433, 587, 586), (431, 432, 586, 591), (580, 431, 591, 593), (433, 429, 590, 587), (435, 430, 585, 589), (582, 428, 584, 595), (579, 578, 607, 606), (421, 579, 606, 601), (577, 576, 605, 604), (423, 577, 604, 603), (426, 427, 600, 599), (422, 426, 599, 602), (424, 425, 598, 597), (420, 424, 597, 596), (425, 423, 603, 598), (576, 422, 602, 605), (427, 421, 601, 600), (578, 420, 596, 607), (410, 411, 617, 616), (400, 410, 616, 608), (408, 409, 615, 614), (403, 408, 614, 619), (406, 407, 613, 612), (401, 406, 612, 618), (404, 405, 611, 610), (402, 404, 610, 609), (405, 403, 619, 611), (409, 401, 618, 615), (407, 400, 608, 613), (411, 402, 609, 617), (575, 574, 631, 630), (413, 575, 630, 626), (573, 572, 629, 628), (415, 573, 628, 627), (418, 419, 625, 624), (412, 418, 624, 620), (416, 417, 623, 622), (414, 416, 622, 621), (417, 413, 626, 623), (419, 415, 627, 625), (572, 414, 621, 629), (574, 412, 620, 631), (571, 570, 643, 642), (392, 571, 642, 632), (569, 568, 641, 640), (394, 569, 640, 633), (398, 399, 637, 636), (393, 398, 636, 638), (396, 397, 635, 634), (395, 396, 634, 639), (568, 393, 638, 641), (570, 395, 639, 643), (397, 394, 633, 635), (399, 392, 632, 637), (446, 447, 653, 652), (438, 446, 652, 645), (444, 445, 651, 650), (436, 444, 650, 644), (442, 443, 649, 648), (437, 442, 648, 654), (440, 441, 647, 646), (439, 440, 646, 655), (445, 439, 655, 651), (447, 437, 654, 653), (441, 438, 645, 647), (443, 436, 644, 649), (491, 490, 667, 666), (92, 491, 666, 657), (493, 492, 665, 664), (94, 493, 664, 659), (322, 323, 663, 662), (91, 322, 662, 656), (324, 325, 661, 660), (93, 324, 660, 658), (492, 91, 656, 665), (490, 93, 658, 667), (325, 94, 659, 661), (323, 92, 657, 663), (489, 488, 679, 678), (89, 489, 678, 668), (495, 494, 677, 676), (90, 495, 676, 670), (321, 320, 675, 674), (88, 321, 674, 669), (326, 327, 673, 672), (95, 326, 672, 671), (494, 95, 671, 677), (327, 89, 668, 673), (320, 90, 670, 675), (488, 88, 669, 679), (692, 693, 680, 681), (694, 695, 682, 683), (696, 692, 681, 684), (697, 698, 685, 686), (699, 697, 686, 687), (695, 699, 687, 682), (700, 701, 689, 688), (701, 696, 684, 689), (702, 694, 683, 690), (693, 702, 690, 680), (703, 700, 688, 691), (698, 703, 691, 685), (543, 542, 703, 698), (542, 111, 700, 703), (537, 536, 702, 693), (536, 104, 694, 702), (366, 367, 696, 701), (111, 366, 701, 700), (361, 360, 699, 695), (360, 106, 697, 699), (106, 543, 698, 697), (367, 105, 692, 696), (104, 361, 695, 694), (105, 537, 693, 692), (708, 709, 705, 704), (711, 710, 706, 707), (710, 708, 704, 706), (709, 711, 707, 705), (712, 713, 709, 708), (715, 714, 710, 711), (714, 712, 708, 710), (713, 715, 711, 709), (560, 561, 713, 712), (563, 562, 714, 715), (562, 560, 712, 714), (561, 563, 715, 713), (251, 250, 716, 717), (255, 254, 718, 719), (385, 255, 719, 720), (254, 387, 721, 718), (368, 369, 723, 722), (373, 372, 724, 725), (250, 384, 726, 716), (386, 251, 717, 727), (369, 385, 720, 723), (384, 368, 722, 726), (387, 373, 725, 721), (372, 386, 727, 724), (722, 723, 739, 738), (114, 722, 738, 728), (725, 724, 737, 736), (118, 725, 736, 730), (717, 716, 735, 734), (117, 717, 734, 731), (719, 718, 733, 732), (115, 719, 732, 729), (718, 118, 730, 733), (716, 114, 728, 735), (724, 117, 731, 737), (723, 115, 729, 739)])
me_cube.polygons.foreach_set('use_smooth', [True] * 738)
me_cube.polygons.foreach_set('material_index', [0, 0, 0, 0, 0, 0, 0, 0, 0, 0, 0, 0, 0, 0, 0, 0, 0, 0, 0, 0, 0, 0, 0, 0, 0, 0, 0, 0, 0, 0, 0, 0, 0, 0, 0, 0, 0, 0, 0, 0, 0, 0, 0, 0, 0, 0, 0, 0, 0, 0, 0, 0, 0, 0, 1, 1, 1, 1, 1, 1, 1, 1, 1, 1, 1, 1, 1, 1, 1, 1, 1, 1, 1, 1, 1, 1, 1, 1, 0, 0, 0, 0, 0, 0, 0, 0, 0, 0, 0, 0, 0, 0, 0, 0, 0, 0, 0, 0, 0, 0, 0, 0, 1, 0, 0, 0, 0, 0, 0, 0, 1, 1, 0, 0, 0, 0, 0, 0, 1, 1, 0, 0, 0, 0, 0, 0, 0, 0, 0, 0, 0, 0, 0, 0, 0, 1, 0, 1, 0, 1, 0, 1, 0, 0, 0, 0, 0, 0, 0, 0, 0, 0, 0, 0, 1, 1, 1, 1, 1, 1, 1, 1, 0, 0, 0, 0, 0, 0, 0, 0, 0, 0, 0, 0, 1, 0, 0, 0, 1, 0, 0, 0, 0, 0, 0, 0, 0, 0, 0, 0, 1, 0, 1, 1, 0, 0, 0, 0, 0, 0, 1, 1, 1, 1, 0, 0, 0, 0, 0, 0, 0, 0, 0, 0, 0, 0, 0, 0, 0, 0, 1, 1, 1, 1, 1, 1, 1, 1, 1, 1, 1, 1, 1, 1, 1, 1, 0, 0, 0, 0, 0, 0, 0, 0, 0, 0, 0, 0, 0, 0, 0, 0, 0, 0, 0, 0, 0, 0, 0, 0, 0, 0, 0, 0, 0, 0, 0, 0, 0, 0, 1, 1, 1, 1, 1, 1, 1, 1, 1, 1, 1, 1, 0, 0, 0, 0, 0, 0, 1, 0, 0, 0, 1, 0, 0, 0, 0, 0, 0, 0, 0, 0, 0, 0, 0, 0, 0, 0, 1, 1, 1, 1, 0, 0, 0, 0, 0, 0, 0, 1, 1, 0, 0, 0, 0, 0, 0, 0, 0, 0, 0, 0, 0, 0, 0, 0, 0, 0, 1, 1, 1, 1, 1, 1, 1, 1, 1, 1, 1, 1, 1, 1, 1, 1, 0, 0, 0, 0, 0, 0, 0, 0, 0, 0, 0, 0, 0, 0, 0, 0, 0, 0, 0, 0, 0, 0, 0, 0, 0, 0, 0, 0, 0, 0, 0, 0, 0, 0, 0, 0, 0, 0, 0, 0, 0, 0, 0, 0, 0, 0, 0, 0, 0, 0, 0, 0, 0, 0, 0, 0, 0, 0, 0, 0, 0, 0, 0, 0, 0, 0, 0, 0, 0, 0, 0, 0, 0, 0, 0, 0, 0, 0, 0, 0, 0, 0, 0, 0, 0, 0, 0, 0, 0, 0, 0, 0, 0, 0, 0, 0, 0, 0, 0, 0, 0, 0, 0, 0, 0, 0, 0, 0, 0, 0, 1, 1, 1, 1, 0, 1, 1, 0, 1, 1, 0, 1, 1, 0, 0, 0, 0, 0, 0, 0, 0, 0, 0, 0, 0, 0, 0, 0, 0, 0, 0, 0, 0, 0, 1, 0, 1, 1, 0, 0, 0, 0, 0, 0, 0, 1, 1, 1, 0, 0, 0, 0, 0, 0, 0, 0, 0, 0, 0, 0, 0, 0, 0, 0, 1, 1, 1, 1, 1, 1, 1, 1, 1, 1, 1, 1, 1, 1, 1, 1, 0, 0, 0, 0, 0, 0, 0, 0, 0, 0, 0, 0, 0, 0, 0, 0, 0, 0, 0, 0, 0, 0, 0, 0, 0, 0, 0, 0, 0, 0, 0, 0, 0, 0, 0, 0, 0, 0, 0, 0, 0, 0, 0, 0, 0, 0, 0, 0, 0, 0, 0, 0, 0, 0, 0, 0, 0, 0, 0, 0, 0, 0, 0, 0, 0, 0, 0, 0, 0, 0, 0, 0, 0, 0, 0, 0, 0, 0, 0, 0, 0, 0, 0, 0, 0, 0, 0, 0, 0, 0, 0, 0, 0, 0, 0, 0, 0, 0, 0, 0, 0, 0, 0, 0, 0, 0, 0, 0, 0, 0, 0, 0, 0, 0, 0, 0, 0, 0, 0, 0, 0, 0, 0, 0, 0, 0, 0, 0, 0, 0, 0, 0, 0, 0, 1, 1, 1, 1, 1, 0, 1, 0, 1, 0, 1, 0, 0, 0, 0, 0, 0, 0, 0, 0, 0, 0, 0, 0, 0, 0, 0, 0, 1, 1, 1, 1, 0, 0, 0, 0, 0, 0, 0, 0, 0, 0, 0, 0, 0, 0, 0, 0, 0, 0, 0, 0, 0, 0, 0, 0, 0, 0, 0, 0])
_uv = me_cube.uv_layers.new(name='UVMap')
_uv.uv.foreach_set('vector', [0.2359, 0.6673, 0.2077, 0.6673, 0.2077, 0.6673, 0.2359, 0.6673, 0.4577, 0.8609, 0.4577, 0.8327, 0.4577, 0.8327, 0.4577, 0.8609, 0.4859, 0.1673, 0.4577, 0.1673, 0.4577, 0.1673, 0.4859, 0.1673, 0.7641, 0.5827, 0.7923, 0.5827, 0.7923, 0.5827, 0.7641, 0.5827, 0.5423, 0.1391, 0.5423, 0.1673, 0.5423, 0.1673, 0.5423, 0.1391, 0.4859, 0.4173, 0.4577, 0.4173, 0.4577, 0.4173, 0.4859, 0.4173, 0.3875, 0.1625, 0.3875, 0.2375, 0.375, 0.25, 0.375, 0.1667, 0.4625, 0.5125, 0.3875, 0.5125, 0.375, 0.5, 0.4583, 0.5, 0.4625, 0.0125, 0.3875, 0.0125, 0.375, 0.0, 0.4583, 0.0, 0.5375, 0.7375, 0.6125, 0.7375, 0.625, 0.75, 0.5417, 0.75, 0.5375, 0.2375, 0.6125, 0.2375, 0.625, 0.25, 0.5417, 0.25, 0.6125, 0.5875, 0.6125, 0.5125, 0.625, 0.5, 0.625, 0.5833, 0.6125, 0.0875, 0.6125, 0.0125, 0.625, 0.0, 0.625, 0.08333, 0.3875, 0.6625, 0.3875, 0.7375, 0.375, 0.75, 0.375, 0.6667, 0.3875, 0.4125, 0.3875, 0.4875, 0.375, 0.5, 0.375, 0.4167, 0.5375, 0.4875, 0.6125, 0.4875, 0.625, 0.5, 0.5417, 0.5, 0.5375, 0.9875, 0.6125, 0.9875, 0.625, 1.0, 0.5417, 1.0, 0.4625, 0.7625, 0.3875, 0.7625, 0.375, 0.75, 0.4583, 0.75, 0.4625, 0.2625, 0.3875, 0.2625, 0.375, 0.25, 0.4583, 0.25, 0.6125, 0.8375, 0.6125, 0.7625, 0.625, 0.75, 0.625, 0.8333, 0.3875, 0.9125, 0.3875, 0.9875, 0.375, 1.0, 0.375, 0.9167, 0.6125, 0.3375, 0.6125, 0.2625, 0.625, 0.25, 0.625, 0.3333, 0.1375, 0.6625, 0.1375, 0.7375, 0.125, 0.75, 0.125, 0.6667, 0.2125, 0.5125, 0.1375, 0.5125, 0.125, 0.5, 0.2083, 0.5, 0.7875, 0.7375, 0.8625, 0.7375, 0.875, 0.75, 0.7917, 0.75, 0.6375, 0.6625, 0.6375, 0.7375, 0.625, 0.75, 0.625, 0.6667, 0.2875, 0.7375, 0.3625, 0.7375, 0.375, 0.75, 0.2917, 0.75, 0.8625, 0.5875, 0.8625, 0.5125, 0.875, 0.5, 0.875, 0.5833, 0.7125, 0.5125, 0.6375, 0.5125, 0.625, 0.5, 0.7083, 0.5, 0.3625, 0.5875, 0.3625, 0.5125, 0.375, 0.5, 0.375, 0.5833, 0.4032, 0.1573, 0.4032, 0.2218, 0.3875, 0.2375, 0.3875, 0.1625, 0.473, 0.5439, 0.4189, 0.5439, 0.3875, 0.5125, 0.4625, 0.5125, 0.4677, 0.0282, 0.4032, 0.0282, 0.3875, 0.0125, 0.4625, 0.0125, 0.527, 0.7061, 0.5811, 0.7061, 0.6125, 0.7375, 0.5375, 0.7375, 0.5323, 0.2218, 0.5968, 0.2218, 0.6125, 0.2375, 0.5375, 0.2375, 0.5811, 0.598, 0.5811, 0.5439, 0.6125, 0.5125, 0.6125, 0.5875, 0.5968, 0.09273, 0.5968, 0.0282, 0.6125, 0.0125, 0.6125, 0.0875, 0.4189, 0.652, 0.4189, 0.7061, 0.3875, 0.7375, 0.3875, 0.6625, 0.4189, 0.402, 0.4189, 0.4561, 0.3875, 0.4875, 0.3875, 0.4125, 0.527, 0.4561, 0.5811, 0.4561, 0.6125, 0.4875, 0.5375, 0.4875, 0.527, 0.9561, 0.5811, 0.9561, 0.6125, 0.9875, 0.5375, 0.9875, 0.473, 0.7939, 0.4189, 0.7939, 0.3875, 0.7625, 0.4625, 0.7625, 0.473, 0.2939, 0.4189, 0.2939, 0.3875, 0.2625, 0.4625, 0.2625, 0.5811, 0.848, 0.5811, 0.7939, 0.6125, 0.7625, 0.6125, 0.8375, 0.4189, 0.902, 0.4189, 0.9561, 0.3875, 0.9875, 0.3875, 0.9125, 0.5811, 0.348, 0.5811, 0.2939, 0.6125, 0.2625, 0.6125, 0.3375, 0.1689, 0.652, 0.1689, 0.7061, 0.1375, 0.7375, 0.1375, 0.6625, 0.223, 0.5439, 0.1689, 0.5439, 0.1375, 0.5125, 0.2125, 0.5125, 0.777, 0.7061, 0.8311, 0.7061, 0.8625, 0.7375, 0.7875, 0.7375, 0.6689, 0.652, 0.6689, 0.7061, 0.6375, 0.7375, 0.6375, 0.6625, 0.277, 0.7061, 0.3311, 0.7061, 0.3625, 0.7375, 0.2875, 0.7375, 0.8311, 0.598, 0.8311, 0.5439, 0.8625, 0.5125, 0.8625, 0.5875, 0.723, 0.5439, 0.6689, 0.5439, 0.6375, 0.5125, 0.7125, 0.5125, 0.3311, 0.598, 0.3311, 0.5439, 0.3625, 0.5125, 0.3625, 0.5875, 0.4265, 0.1495, 0.4265, 0.1985, 0.4189, 0.2061, 0.4189, 0.152, 0.478, 0.559, 0.434, 0.559, 0.4189, 0.5439, 0.473, 0.5439, 0.4755, 0.05147, 0.4265, 0.05147, 0.4189, 0.0439, 0.473, 0.0439, 0.522, 0.691, 0.566, 0.691, 0.5811, 0.7061, 0.527, 0.7061, 0.5245, 0.1985, 0.5735, 0.1985, 0.5811, 0.2061, 0.527, 0.2061, 0.566, 0.603, 0.566, 0.559, 0.5811, 0.5439, 0.5811, 0.598, 0.5735, 0.1005, 0.5735, 0.05147, 0.5811, 0.0439, 0.5811, 0.09797, 0.434, 0.647, 0.434, 0.691, 0.4189, 0.7061, 0.4189, 0.652, 0.4265, 0.3995, 0.4265, 0.4485, 0.4189, 0.4561, 0.4189, 0.402, 0.5245, 0.4485, 0.5735, 0.4485, 0.5811, 0.4561, 0.527, 0.4561, 0.5245, 0.9485, 0.5735, 0.9485, 0.5811, 0.9561, 0.527, 0.9561, 0.4755, 0.8015, 0.4265, 0.8015, 0.4189, 0.7939, 0.473, 0.7939, 0.4755, 0.3015, 0.4265, 0.3015, 0.4189, 0.2939, 0.473, 0.2939, 0.5735, 0.8505, 0.5735, 0.8015, 0.5811, 0.7939, 0.5811, 0.848, 0.4265, 0.8995, 0.4265, 0.9485, 0.4189, 0.9561, 0.4189, 0.902, 0.5735, 0.3505, 0.5735, 0.3015, 0.5811, 0.2939, 0.5811, 0.348, 0.184, 0.647, 0.184, 0.691, 0.1689, 0.7061, 0.1689, 0.652, 0.228, 0.559, 0.184, 0.559, 0.1689, 0.5439, 0.223, 0.5439, 0.772, 0.691, 0.816, 0.691, 0.8311, 0.7061, 0.777, 0.7061, 0.684, 0.647, 0.684, 0.691, 0.6689, 0.7061, 0.6689, 0.652, 0.272, 0.691, 0.316, 0.691, 0.3311, 0.7061, 0.277, 0.7061, 0.816, 0.603, 0.816, 0.559, 0.8311, 0.5439, 0.8311, 0.598, 0.728, 0.559, 0.684, 0.559, 0.6689, 0.5439, 0.723, 0.5439, 0.316, 0.603, 0.316, 0.559, 0.3311, 0.5439, 0.3311, 0.598, 0.4577, 0.1391, 0.4577, 0.1673, 0.434, 0.191, 0.434, 0.147, 0.4859, 0.5827, 0.4577, 0.5827, 0.434, 0.559, 0.478, 0.559, 0.4859, 0.08273, 0.4577, 0.08273, 0.434, 0.05903, 0.478, 0.05903, 0.5141, 0.6673, 0.5423, 0.6673, 0.566, 0.691, 0.522, 0.691, 0.5141, 0.1673, 0.5423, 0.1673, 0.566, 0.191, 0.522, 0.191, 0.5423, 0.6109, 0.5423, 0.5827, 0.566, 0.559, 0.566, 0.603, 0.5423, 0.1109, 0.5423, 0.08273, 0.566, 0.05903, 0.566, 0.103, 0.4577, 0.6391, 0.4577, 0.6673, 0.434, 0.691, 0.434, 0.647, 0.4577, 0.3891, 0.4577, 0.4173, 0.434, 0.441, 0.434, 0.397, 0.5141, 0.4173, 0.5423, 0.4173, 0.566, 0.441, 0.522, 0.441, 0.5141, 0.9173, 0.5423, 0.9173, 0.566, 0.941, 0.522, 0.941, 0.4859, 0.8327, 0.4577, 0.8327, 0.434, 0.809, 0.478, 0.809, 0.4859, 0.3327, 0.4577, 0.3327, 0.434, 0.309, 0.478, 0.309, 0.5423, 0.8609, 0.5423, 0.8327, 0.566, 0.809, 0.566, 0.853, 0.4577, 0.8891, 0.4577, 0.9173, 0.434, 0.941, 0.434, 0.897, 0.5423, 0.3609, 0.5423, 0.3327, 0.566, 0.309, 0.566, 0.353, 0.2077, 0.6391, 0.2077, 0.6673, 0.184, 0.691, 0.184, 0.647, 0.2359, 0.5827, 0.2077, 0.5827, 0.184, 0.559, 0.228, 0.559, 0.7641, 0.6673, 0.7923, 0.6673, 0.816, 0.691, 0.772, 0.691, 0.7077, 0.6391, 0.7077, 0.6673, 0.684, 0.691, 0.684, 0.647, 0.2641, 0.6673, 0.2923, 0.6673, 0.316, 0.691, 0.272, 0.691, 0.7923, 0.6109, 0.7923, 0.5827, 0.816, 0.559, 0.816, 0.603, 0.7359, 0.5827, 0.7077, 0.5827, 0.684, 0.559, 0.728, 0.559, 0.2923, 0.6109, 0.2923, 0.5827, 0.316, 0.559, 0.316, 0.603, 0.5096, 0.8846, 0.5289, 0.8846, 0.5289, 0.9039, 0.5096, 0.9039, 0.5096, 0.3846, 0.5129, 0.3846, 0.5129, 0.3879, 0.5096, 0.3879, 0.5141, 0.3327, 0.5423, 0.3327, 0.5423, 0.3327, 0.5141, 0.3327, 0.4859, 0.9173, 0.4577, 0.9173, 0.4577, 0.9173, 0.4859, 0.9173, 0.4577, 0.3609, 0.4577, 0.3327, 0.4577, 0.3327, 0.4577, 0.3609, 0.5423, 0.3891, 0.5423, 0.4173, 0.5423, 0.4173, 0.5423, 0.3891, 0.5423, 0.8891, 0.5423, 0.9173, 0.5423, 0.9173, 0.5423, 0.8891, 0.5141, 0.8327, 0.5423, 0.8327, 0.5423, 0.8327, 0.5141, 0.8327, 0.5096, 0.1346, 0.5289, 0.1346, 0.5289, 0.1539, 0.5096, 0.1539, 0.5096, 0.6346, 0.5289, 0.6346, 0.5289, 0.6539, 0.5096, 0.6539, 0.5141, 0.08273, 0.5423, 0.08273, 0.5423, 0.08273, 0.5141, 0.08273, 0.4577, 0.1109, 0.4577, 0.08273, 0.4577, 0.08273, 0.4577, 0.1109, 0.4577, 0.6109, 0.4577, 0.5827, 0.4577, 0.5827, 0.4577, 0.6109, 0.5423, 0.6391, 0.5423, 0.6673, 0.5423, 0.6673, 0.5423, 0.6391, 0.4859, 0.6673, 0.4577, 0.6673, 0.4577, 0.6673, 0.4859, 0.6673, 0.5141, 0.5827, 0.5423, 0.5827, 0.5423, 0.5827, 0.5141, 0.5827, 0.7596, 0.6346, 0.7789, 0.6346, 0.7789, 0.6539, 0.7596, 0.6539, 0.2596, 0.6346, 0.2789, 0.6346, 0.2789, 0.6539, 0.2596, 0.6539, 0.7359, 0.6673, 0.7077, 0.6673, 0.7077, 0.6673, 0.7359, 0.6673, 0.2077, 0.6109, 0.2077, 0.5827, 0.2077, 0.5827, 0.2077, 0.6109, 0.2923, 0.6391, 0.2923, 0.6673, 0.2923, 0.6673, 0.2923, 0.6391, 0.7923, 0.6391, 0.7923, 0.6673, 0.7923, 0.6673, 0.7923, 0.6391, 0.7077, 0.6109, 0.7077, 0.5827, 0.7077, 0.5827, 0.7077, 0.6109, 0.2641, 0.5827, 0.2923, 0.5827, 0.2923, 0.5827, 0.2641, 0.5827, 0.4711, 0.3846, 0.4711, 0.4039, 0.4577, 0.4173, 0.4577, 0.3891, 0.5096, 0.4039, 0.5289, 0.4039, 0.5423, 0.4173, 0.5141, 0.4173, 0.5096, 0.9039, 0.5289, 0.9039, 0.5423, 0.9173, 0.5141, 0.9173, 0.4904, 0.8461, 0.4711, 0.8461, 0.4577, 0.8327, 0.4859, 0.8327, 0.4904, 0.3461, 0.4711, 0.3461, 0.4577, 0.3327, 0.4859, 0.3327, 0.5289, 0.8654, 0.5289, 0.8461, 0.5423, 0.8327, 0.5423, 0.8609, 0.4711, 0.8846, 0.4711, 0.9039, 0.4577, 0.9173, 0.4577, 0.8891, 0.5289, 0.3654, 0.5289, 0.3461, 0.5423, 0.3327, 0.5423, 0.3609, 0.4711, 0.1346, 0.4711, 0.1539, 0.4577, 0.1673, 0.4577, 0.1391, 0.4881, 0.5894, 0.4644, 0.5894, 0.4577, 0.5827, 0.4859, 0.5827, 0.4904, 0.0961, 0.4711, 0.0961, 0.4577, 0.08273, 0.4859, 0.08273, 0.5119, 0.6606, 0.5356, 0.6606, 0.5423, 0.6673, 0.5141, 0.6673, 0.5096, 0.1539, 0.5289, 0.1539, 0.5423, 0.1673, 0.5141, 0.1673, 0.5356, 0.6131, 0.5356, 0.5894, 0.5423, 0.5827, 0.5423, 0.6109, 0.5289, 0.1154, 0.5289, 0.0961, 0.5423, 0.08273, 0.5423, 0.1109, 0.4644, 0.6369, 0.4644, 0.6606, 0.4577, 0.6673, 0.4577, 0.6391, 0.2211, 0.6346, 0.2211, 0.6539, 0.2077, 0.6673, 0.2077, 0.6391, 0.2404, 0.5961, 0.2211, 0.5961, 0.2077, 0.5827, 0.2359, 0.5827, 0.7596, 0.6539, 0.7789, 0.6539, 0.7923, 0.6673, 0.7641, 0.6673, 0.7211, 0.6346, 0.7211, 0.6539, 0.7077, 0.6673, 0.7077, 0.6391, 0.2596, 0.6539, 0.2789, 0.6539, 0.2923, 0.6673, 0.2641, 0.6673, 0.7789, 0.6154, 0.7789, 0.5961, 0.7923, 0.5827, 0.7923, 0.6109, 0.7404, 0.5961, 0.7211, 0.5961, 0.7077, 0.5827, 0.7359, 0.5827, 0.2789, 0.6154, 0.2789, 0.5961, 0.2923, 0.5827, 0.2923, 0.6109, 0.5811, 0.09797, 0.5811, 0.0439, 0.5968, 0.0282, 0.5968, 0.09273, 0.527, 0.2061, 0.5811, 0.2061, 0.5968, 0.2218, 0.5323, 0.2218, 0.473, 0.0439, 0.4189, 0.0439, 0.4032, 0.0282, 0.4677, 0.0282, 0.4189, 0.152, 0.4189, 0.2061, 0.4032, 0.2218, 0.4032, 0.1573, 0.566, 0.103, 0.566, 0.05903, 0.5735, 0.05147, 0.5735, 0.1005, 0.522, 0.191, 0.566, 0.191, 0.5735, 0.1985, 0.5245, 0.1985, 0.478, 0.05903, 0.434, 0.05903, 0.4265, 0.05147, 0.4755, 0.05147, 0.434, 0.147, 0.434, 0.191, 0.4265, 0.1985, 0.4265, 0.1495, 0.434, 0.05903, 0.434, 0.103, 0.4265, 0.1005, 0.4265, 0.05147, 0.434, 0.103, 0.434, 0.147, 0.4265, 0.1495, 0.4265, 0.1005, 0.566, 0.191, 0.566, 0.147, 0.5735, 0.1495, 0.5735, 0.1985, 0.566, 0.147, 0.566, 0.103, 0.5735, 0.1005, 0.5735, 0.1495, 0.4189, 0.0439, 0.4189, 0.09797, 0.4032, 0.09273, 0.4032, 0.0282, 0.4189, 0.09797, 0.4189, 0.152, 0.4032, 0.1573, 0.4032, 0.09273, 0.5811, 0.2061, 0.5811, 0.152, 0.5968, 0.1573, 0.5968, 0.2218, 0.5811, 0.152, 0.5811, 0.09797, 0.5968, 0.09273, 0.5968, 0.1573, 0.2789, 0.6539, 0.2789, 0.6346, 0.2923, 0.6391, 0.2923, 0.6673, 0.2789, 0.6346, 0.2789, 0.6154, 0.2923, 0.6109, 0.2923, 0.6391, 0.7789, 0.6539, 0.7789, 0.6346, 0.7923, 0.6391, 0.7923, 0.6673, 0.7789, 0.6346, 0.7789, 0.6154, 0.7923, 0.6109, 0.7923, 0.6391, 0.7211, 0.5961, 0.7211, 0.6154, 0.7077, 0.6109, 0.7077, 0.5827, 0.7211, 0.6154, 0.7211, 0.6346, 0.7077, 0.6391, 0.7077, 0.6109, 0.2211, 0.5961, 0.2211, 0.6154, 0.2077, 0.6109, 0.2077, 0.5827, 0.2211, 0.6154, 0.2211, 0.6346, 0.2077, 0.6391, 0.2077, 0.6109, 0.4644, 0.5894, 0.4644, 0.6131, 0.4577, 0.6109, 0.4577, 0.5827, 0.4644, 0.6131, 0.4644, 0.6369, 0.4577, 0.6391, 0.4577, 0.6109, 0.5289, 0.1539, 0.5289, 0.1346, 0.5423, 0.1391, 0.5423, 0.1673, 0.5289, 0.1346, 0.5289, 0.1154, 0.5423, 0.1109, 0.5423, 0.1391, 0.5356, 0.6606, 0.5356, 0.6369, 0.5423, 0.6391, 0.5423, 0.6673, 0.5356, 0.6369, 0.5356, 0.6131, 0.5423, 0.6109, 0.5423, 0.6391, 0.4711, 0.0961, 0.4711, 0.1154, 0.4577, 0.1109, 0.4577, 0.08273, 0.4711, 0.1154, 0.4711, 0.1346, 0.4577, 0.1391, 0.4577, 0.1109, 0.7077, 0.6673, 0.7077, 0.6391, 0.7077, 0.6391, 0.7077, 0.6673, 0.7077, 0.6391, 0.7077, 0.6109, 0.7077, 0.6109, 0.7077, 0.6391, 0.7923, 0.5827, 0.7923, 0.6109, 0.7923, 0.6109, 0.7923, 0.5827, 0.7923, 0.6109, 0.7923, 0.6391, 0.7923, 0.6391, 0.7923, 0.6109, 0.2923, 0.5827, 0.2923, 0.6109, 0.2923, 0.6109, 0.2923, 0.5827, 0.2923, 0.6109, 0.2923, 0.6391, 0.2923, 0.6391, 0.2923, 0.6109, 0.2077, 0.6673, 0.2077, 0.6391, 0.2077, 0.6391, 0.2077, 0.6673, 0.2077, 0.6391, 0.2077, 0.6109, 0.2077, 0.6109, 0.2077, 0.6391, 0.2596, 0.5961, 0.2789, 0.5961, 0.2789, 0.6154, 0.2596, 0.6154, 0.2596, 0.6154, 0.2789, 0.6154, 0.2789, 0.6346, 0.2596, 0.6346, 0.7596, 0.5961, 0.7789, 0.5961, 0.7789, 0.6154, 0.7596, 0.6154, 0.7596, 0.6154, 0.7789, 0.6154, 0.7789, 0.6346, 0.7596, 0.6346, 0.5423, 0.5827, 0.5423, 0.6109, 0.5423, 0.6109, 0.5423, 0.5827, 0.5423, 0.6109, 0.5423, 0.6391, 0.5423, 0.6391, 0.5423, 0.6109, 0.4577, 0.6673, 0.4577, 0.6391, 0.4577, 0.6391, 0.4577, 0.6673, 0.4577, 0.6391, 0.4577, 0.6109, 0.4577, 0.6109, 0.4577, 0.6391, 0.4577, 0.1673, 0.4577, 0.1391, 0.4577, 0.1391, 0.4577, 0.1673, 0.4577, 0.1391, 0.4577, 0.1109, 0.4577, 0.1109, 0.4577, 0.1391, 0.5096, 0.5961, 0.5289, 0.5961, 0.5289, 0.6154, 0.5096, 0.6154, 0.5058, 0.6209, 0.5225, 0.6204, 0.5225, 0.6296, 0.5058, 0.6291, 0.5096, 0.0961, 0.5289, 0.0961, 0.5289, 0.1154, 0.5096, 0.1154, 0.5096, 0.1154, 0.5289, 0.1154, 0.5289, 0.1346, 0.5096, 0.1346, 0.2923, 0.6673, 0.2923, 0.6391, 0.316, 0.647, 0.316, 0.691, 0.2923, 0.6391, 0.2923, 0.6109, 0.316, 0.603, 0.316, 0.647, 0.7923, 0.6673, 0.7923, 0.6391, 0.816, 0.647, 0.816, 0.691, 0.7923, 0.6391, 0.7923, 0.6109, 0.816, 0.603, 0.816, 0.647, 0.7077, 0.5827, 0.7077, 0.6109, 0.684, 0.603, 0.684, 0.559, 0.7077, 0.6109, 0.7077, 0.6391, 0.684, 0.647, 0.684, 0.603, 0.2077, 0.5827, 0.2077, 0.6109, 0.184, 0.603, 0.184, 0.559, 0.2077, 0.6109, 0.2077, 0.6391, 0.184, 0.647, 0.184, 0.603, 0.4577, 0.5827, 0.4577, 0.6109, 0.434, 0.603, 0.434, 0.559, 0.4577, 0.6109, 0.4577, 0.6391, 0.434, 0.647, 0.434, 0.603, 0.5423, 0.1673, 0.5423, 0.1391, 0.566, 0.147, 0.566, 0.191, 0.5423, 0.1391, 0.5423, 0.1109, 0.566, 0.103, 0.566, 0.147, 0.5423, 0.6673, 0.5423, 0.6391, 0.566, 0.647, 0.566, 0.691, 0.5423, 0.6391, 0.5423, 0.6109, 0.566, 0.603, 0.566, 0.647, 0.4577, 0.08273, 0.4577, 0.1109, 0.434, 0.103, 0.434, 0.05903, 0.4577, 0.1109, 0.4577, 0.1391, 0.434, 0.147, 0.434, 0.103, 0.316, 0.691, 0.316, 0.647, 0.3311, 0.652, 0.3311, 0.7061, 0.316, 0.647, 0.316, 0.603, 0.3311, 0.598, 0.3311, 0.652, 0.816, 0.691, 0.816, 0.647, 0.8311, 0.652, 0.8311, 0.7061, 0.816, 0.647, 0.816, 0.603, 0.8311, 0.598, 0.8311, 0.652, 0.684, 0.559, 0.684, 0.603, 0.6689, 0.598, 0.6689, 0.5439, 0.684, 0.603, 0.684, 0.647, 0.6689, 0.652, 0.6689, 0.598, 0.184, 0.559, 0.184, 0.603, 0.1689, 0.598, 0.1689, 0.5439, 0.184, 0.603, 0.184, 0.647, 0.1689, 0.652, 0.1689, 0.598, 0.434, 0.559, 0.434, 0.603, 0.4189, 0.598, 0.4189, 0.5439, 0.434, 0.603, 0.434, 0.647, 0.4189, 0.652, 0.4189, 0.598, 0.5735, 0.1985, 0.5735, 0.1495, 0.5811, 0.152, 0.5811, 0.2061, 0.5735, 0.1495, 0.5735, 0.1005, 0.5811, 0.09797, 0.5811, 0.152, 0.566, 0.691, 0.566, 0.647, 0.5811, 0.652, 0.5811, 0.7061, 0.566, 0.647, 0.566, 0.603, 0.5811, 0.598, 0.5811, 0.652, 0.4265, 0.05147, 0.4265, 0.1005, 0.4189, 0.09797, 0.4189, 0.0439, 0.4265, 0.1005, 0.4265, 0.1495, 0.4189, 0.152, 0.4189, 0.09797, 0.3311, 0.7061, 0.3311, 0.652, 0.3625, 0.6625, 0.3625, 0.7375, 0.3311, 0.652, 0.3311, 0.598, 0.3625, 0.5875, 0.3625, 0.6625, 0.8311, 0.7061, 0.8311, 0.652, 0.8625, 0.6625, 0.8625, 0.7375, 0.8311, 0.652, 0.8311, 0.598, 0.8625, 0.5875, 0.8625, 0.6625, 0.6689, 0.5439, 0.6689, 0.598, 0.6375, 0.5875, 0.6375, 0.5125, 0.6689, 0.598, 0.6689, 0.652, 0.6375, 0.6625, 0.6375, 0.5875, 0.1689, 0.5439, 0.1689, 0.598, 0.1375, 0.5875, 0.1375, 0.5125, 0.1689, 0.598, 0.1689, 0.652, 0.1375, 0.6625, 0.1375, 0.5875, 0.4189, 0.5439, 0.4189, 0.598, 0.3875, 0.5875, 0.3875, 0.5125, 0.4189, 0.598, 0.4189, 0.652, 0.3875, 0.6625, 0.3875, 0.5875, 0.5968, 0.2218, 0.5968, 0.1573, 0.6125, 0.1625, 0.6125, 0.2375, 0.5968, 0.1573, 0.5968, 0.09273, 0.6125, 0.0875, 0.6125, 0.1625, 0.5811, 0.7061, 0.5811, 0.652, 0.6125, 0.6625, 0.6125, 0.7375, 0.5811, 0.652, 0.5811, 0.598, 0.6125, 0.5875, 0.6125, 0.6625, 0.4032, 0.0282, 0.4032, 0.09273, 0.3875, 0.0875, 0.3875, 0.0125, 0.4032, 0.09273, 0.4032, 0.1573, 0.3875, 0.1625, 0.3875, 0.0875, 0.3625, 0.7375, 0.3625, 0.6625, 0.375, 0.6667, 0.375, 0.75, 0.3625, 0.6625, 0.3625, 0.5875, 0.375, 0.5833, 0.375, 0.6667, 0.8625, 0.7375, 0.8625, 0.6625, 0.875, 0.6667, 0.875, 0.75, 0.8625, 0.6625, 0.8625, 0.5875, 0.875, 0.5833, 0.875, 0.6667, 0.6375, 0.5125, 0.6375, 0.5875, 0.625, 0.5833, 0.625, 0.5, 0.6375, 0.5875, 0.6375, 0.6625, 0.625, 0.6667, 0.625, 0.5833, 0.1375, 0.5125, 0.1375, 0.5875, 0.125, 0.5833, 0.125, 0.5, 0.1375, 0.5875, 0.1375, 0.6625, 0.125, 0.6667, 0.125, 0.5833, 0.3875, 0.5125, 0.3875, 0.5875, 0.375, 0.5833, 0.375, 0.5, 0.3875, 0.5875, 0.3875, 0.6625, 0.375, 0.6667, 0.375, 0.5833, 0.6125, 0.2375, 0.6125, 0.1625, 0.625, 0.1667, 0.625, 0.25, 0.6125, 0.1625, 0.6125, 0.0875, 0.625, 0.08333, 0.625, 0.1667, 0.6125, 0.7375, 0.6125, 0.6625, 0.625, 0.6667, 0.625, 0.75, 0.6125, 0.6625, 0.6125, 0.5875, 0.625, 0.5833, 0.625, 0.6667, 0.3875, 0.0125, 0.3875, 0.0875, 0.375, 0.08333, 0.375, 0.0, 0.3875, 0.0875, 0.3875, 0.1625, 0.375, 0.1667, 0.375, 0.08333, 0.5423, 0.08273, 0.5423, 0.1109, 0.5423, 0.1109, 0.5423, 0.08273, 0.5423, 0.1109, 0.5423, 0.1391, 0.5423, 0.1391, 0.5423, 0.1109, 0.4711, 0.1154, 0.4904, 0.1154, 0.4904, 0.1346, 0.4711, 0.1346, 0.4904, 0.1154, 0.5096, 0.1154, 0.5096, 0.1346, 0.4904, 0.1346, 0.4711, 0.0961, 0.4904, 0.0961, 0.4904, 0.1154, 0.4711, 0.1154, 0.4904, 0.0961, 0.5096, 0.0961, 0.5096, 0.1154, 0.4904, 0.1154, 0.4775, 0.6204, 0.4942, 0.6209, 0.4942, 0.6291, 0.4775, 0.6296, 0.4942, 0.6209, 0.5058, 0.6209, 0.5058, 0.6291, 0.4942, 0.6291, 0.4711, 0.5961, 0.4904, 0.5961, 0.4904, 0.6154, 0.4711, 0.6154, 0.4954, 0.6025, 0.5046, 0.6025, 0.5058, 0.6209, 0.4942, 0.6209, 0.566, 0.05903, 0.522, 0.05903, 0.5245, 0.05147, 0.5735, 0.05147, 0.522, 0.05903, 0.478, 0.05903, 0.4755, 0.05147, 0.5245, 0.05147, 0.434, 0.191, 0.478, 0.191, 0.4755, 0.1985, 0.4265, 0.1985, 0.478, 0.191, 0.522, 0.191, 0.5245, 0.1985, 0.4755, 0.1985, 0.5811, 0.0439, 0.527, 0.0439, 0.5323, 0.0282, 0.5968, 0.0282, 0.527, 0.0439, 0.473, 0.0439, 0.4677, 0.0282, 0.5323, 0.0282, 0.4189, 0.2061, 0.473, 0.2061, 0.4677, 0.2218, 0.4032, 0.2218, 0.473, 0.2061, 0.527, 0.2061, 0.5323, 0.2218, 0.4677, 0.2218, 0.4711, 0.1539, 0.4904, 0.1539, 0.4859, 0.1673, 0.4577, 0.1673, 0.4904, 0.1539, 0.5096, 0.1539, 0.5141, 0.1673, 0.4859, 0.1673, 0.4644, 0.6606, 0.4881, 0.6606, 0.4859, 0.6673, 0.4577, 0.6673, 0.4881, 0.6606, 0.5119, 0.6606, 0.5141, 0.6673, 0.4859, 0.6673, 0.5289, 0.0961, 0.5096, 0.0961, 0.5141, 0.08273, 0.5423, 0.08273, 0.5096, 0.0961, 0.4904, 0.0961, 0.4859, 0.08273, 0.5141, 0.08273, 0.5356, 0.5894, 0.5119, 0.5894, 0.5141, 0.5827, 0.5423, 0.5827, 0.5119, 0.5894, 0.4881, 0.5894, 0.4859, 0.5827, 0.5141, 0.5827, 0.5289, 0.3461, 0.5096, 0.3461, 0.5141, 0.3327, 0.5423, 0.3327, 0.5096, 0.3461, 0.4904, 0.3461, 0.4859, 0.3327, 0.5141, 0.3327, 0.5289, 0.8461, 0.5096, 0.8461, 0.5141, 0.8327, 0.5423, 0.8327, 0.5096, 0.8461, 0.4904, 0.8461, 0.4859, 0.8327, 0.5141, 0.8327, 0.4711, 0.9039, 0.4904, 0.9039, 0.4859, 0.9173, 0.4577, 0.9173, 0.4904, 0.9039, 0.5096, 0.9039, 0.5141, 0.9173, 0.4859, 0.9173, 0.4711, 0.4039, 0.4904, 0.4039, 0.4859, 0.4173, 0.4577, 0.4173, 0.4904, 0.4039, 0.5096, 0.4039, 0.5141, 0.4173, 0.4859, 0.4173, 0.4577, 0.5827, 0.4859, 0.5827, 0.4859, 0.5827, 0.4577, 0.5827, 0.4859, 0.5827, 0.5141, 0.5827, 0.5141, 0.5827, 0.4859, 0.5827, 0.5423, 0.6673, 0.5141, 0.6673, 0.5141, 0.6673, 0.5423, 0.6673, 0.5141, 0.6673, 0.4859, 0.6673, 0.4859, 0.6673, 0.5141, 0.6673, 0.4577, 0.08273, 0.4859, 0.08273, 0.4859, 0.08273, 0.4577, 0.08273, 0.4859, 0.08273, 0.5141, 0.08273, 0.5141, 0.08273, 0.4859, 0.08273, 0.4711, 0.6346, 0.4904, 0.6346, 0.4904, 0.6539, 0.4711, 0.6539, 0.4942, 0.6291, 0.5058, 0.6291, 0.5046, 0.6475, 0.4954, 0.6475, 0.4711, 0.1346, 0.4904, 0.1346, 0.4904, 0.1539, 0.4711, 0.1539, 0.4904, 0.1346, 0.5096, 0.1346, 0.5096, 0.1539, 0.4904, 0.1539, 0.4577, 0.8327, 0.4859, 0.8327, 0.4859, 0.8327, 0.4577, 0.8327, 0.4859, 0.8327, 0.5141, 0.8327, 0.5141, 0.8327, 0.4859, 0.8327, 0.5423, 0.9173, 0.5141, 0.9173, 0.5141, 0.9173, 0.5423, 0.9173, 0.5141, 0.9173, 0.4859, 0.9173, 0.4859, 0.9173, 0.5141, 0.9173, 0.4577, 0.3327, 0.4859, 0.3327, 0.4859, 0.3327, 0.4577, 0.3327, 0.4859, 0.3327, 0.5141, 0.3327, 0.5141, 0.3327, 0.4859, 0.3327, 0.4871, 0.3846, 0.4904, 0.3846, 0.4904, 0.3879, 0.4871, 0.3879, 0.4904, 0.3846, 0.5096, 0.3846, 0.5096, 0.3879, 0.4904, 0.3879, 0.4711, 0.8846, 0.4904, 0.8846, 0.4904, 0.9039, 0.4711, 0.9039, 0.4904, 0.8846, 0.5096, 0.8846, 0.5096, 0.9039, 0.4904, 0.9039, 0.5423, 0.3327, 0.5141, 0.3327, 0.522, 0.309, 0.566, 0.309, 0.5141, 0.3327, 0.4859, 0.3327, 0.478, 0.309, 0.522, 0.309, 0.5423, 0.8327, 0.5141, 0.8327, 0.522, 0.809, 0.566, 0.809, 0.5141, 0.8327, 0.4859, 0.8327, 0.478, 0.809, 0.522, 0.809, 0.4577, 0.9173, 0.4859, 0.9173, 0.478, 0.941, 0.434, 0.941, 0.4859, 0.9173, 0.5141, 0.9173, 0.522, 0.941, 0.478, 0.941, 0.4577, 0.4173, 0.4859, 0.4173, 0.478, 0.441, 0.434, 0.441, 0.4859, 0.4173, 0.5141, 0.4173, 0.522, 0.441, 0.478, 0.441, 0.4577, 0.1673, 0.4859, 0.1673, 0.478, 0.191, 0.434, 0.191, 0.4859, 0.1673, 0.5141, 0.1673, 0.522, 0.191, 0.478, 0.191, 0.4577, 0.6673, 0.4859, 0.6673, 0.478, 0.691, 0.434, 0.691, 0.4859, 0.6673, 0.5141, 0.6673, 0.522, 0.691, 0.478, 0.691, 0.5423, 0.08273, 0.5141, 0.08273, 0.522, 0.05903, 0.566, 0.05903, 0.5141, 0.08273, 0.4859, 0.08273, 0.478, 0.05903, 0.522, 0.05903, 0.5423, 0.5827, 0.5141, 0.5827, 0.522, 0.559, 0.566, 0.559, 0.5141, 0.5827, 0.4859, 0.5827, 0.478, 0.559, 0.522, 0.559, 0.5735, 0.3015, 0.5245, 0.3015, 0.527, 0.2939, 0.5811, 0.2939, 0.5245, 0.3015, 0.4755, 0.3015, 0.473, 0.2939, 0.527, 0.2939, 0.5735, 0.8015, 0.5245, 0.8015, 0.527, 0.7939, 0.5811, 0.7939, 0.5245, 0.8015, 0.4755, 0.8015, 0.473, 0.7939, 0.527, 0.7939, 0.4265, 0.9485, 0.4755, 0.9485, 0.473, 0.9561, 0.4189, 0.9561, 0.4755, 0.9485, 0.5245, 0.9485, 0.527, 0.9561, 0.473, 0.9561, 0.4265, 0.4485, 0.4755, 0.4485, 0.473, 0.4561, 0.4189, 0.4561, 0.4755, 0.4485, 0.5245, 0.4485, 0.527, 0.4561, 0.473, 0.4561, 0.4265, 0.1985, 0.4755, 0.1985, 0.473, 0.2061, 0.4189, 0.2061, 0.4755, 0.1985, 0.5245, 0.1985, 0.527, 0.2061, 0.473, 0.2061, 0.434, 0.691, 0.478, 0.691, 0.473, 0.7061, 0.4189, 0.7061, 0.478, 0.691, 0.522, 0.691, 0.527, 0.7061, 0.473, 0.7061, 0.5735, 0.05147, 0.5245, 0.05147, 0.527, 0.0439, 0.5811, 0.0439, 0.5245, 0.05147, 0.4755, 0.05147, 0.473, 0.0439, 0.527, 0.0439, 0.566, 0.559, 0.522, 0.559, 0.527, 0.5439, 0.5811, 0.5439, 0.522, 0.559, 0.478, 0.559, 0.473, 0.5439, 0.527, 0.5439, 0.5811, 0.2939, 0.527, 0.2939, 0.5375, 0.2625, 0.6125, 0.2625, 0.527, 0.2939, 0.473, 0.2939, 0.4625, 0.2625, 0.5375, 0.2625, 0.5811, 0.7939, 0.527, 0.7939, 0.5375, 0.7625, 0.6125, 0.7625, 0.527, 0.7939, 0.473, 0.7939, 0.4625, 0.7625, 0.5375, 0.7625, 0.4189, 0.9561, 0.473, 0.9561, 0.4625, 0.9875, 0.3875, 0.9875, 0.473, 0.9561, 0.527, 0.9561, 0.5375, 0.9875, 0.4625, 0.9875, 0.4189, 0.4561, 0.473, 0.4561, 0.4625, 0.4875, 0.3875, 0.4875, 0.473, 0.4561, 0.527, 0.4561, 0.5375, 0.4875, 0.4625, 0.4875, 0.4032, 0.2218, 0.4677, 0.2218, 0.4625, 0.2375, 0.3875, 0.2375, 0.4677, 0.2218, 0.5323, 0.2218, 0.5375, 0.2375, 0.4625, 0.2375, 0.4189, 0.7061, 0.473, 0.7061, 0.4625, 0.7375, 0.3875, 0.7375, 0.473, 0.7061, 0.527, 0.7061, 0.5375, 0.7375, 0.4625, 0.7375, 0.5968, 0.0282, 0.5323, 0.0282, 0.5375, 0.0125, 0.6125, 0.0125, 0.5323, 0.0282, 0.4677, 0.0282, 0.4625, 0.0125, 0.5375, 0.0125, 0.5811, 0.5439, 0.527, 0.5439, 0.5375, 0.5125, 0.6125, 0.5125, 0.527, 0.5439, 0.473, 0.5439, 0.4625, 0.5125, 0.5375, 0.5125, 0.6125, 0.2625, 0.5375, 0.2625, 0.5417, 0.25, 0.625, 0.25, 0.5375, 0.2625, 0.4625, 0.2625, 0.4583, 0.25, 0.5417, 0.25, 0.6125, 0.7625, 0.5375, 0.7625, 0.5417, 0.75, 0.625, 0.75, 0.5375, 0.7625, 0.4625, 0.7625, 0.4583, 0.75, 0.5417, 0.75, 0.3875, 0.9875, 0.4625, 0.9875, 0.4583, 1.0, 0.375, 1.0, 0.4625, 0.9875, 0.5375, 0.9875, 0.5417, 1.0, 0.4583, 1.0, 0.3875, 0.4875, 0.4625, 0.4875, 0.4583, 0.5, 0.375, 0.5, 0.4625, 0.4875, 0.5375, 0.4875, 0.5417, 0.5, 0.4583, 0.5, 0.3875, 0.2375, 0.4625, 0.2375, 0.4583, 0.25, 0.375, 0.25, 0.4625, 0.2375, 0.5375, 0.2375, 0.5417, 0.25, 0.4583, 0.25, 0.3875, 0.7375, 0.4625, 0.7375, 0.4583, 0.75, 0.375, 0.75, 0.4625, 0.7375, 0.5375, 0.7375, 0.5417, 0.75, 0.4583, 0.75, 0.6125, 0.0125, 0.5375, 0.0125, 0.5417, 0.0, 0.625, 0.0, 0.5375, 0.0125, 0.4625, 0.0125, 0.4583, 0.0, 0.5417, 0.0, 0.6125, 0.5125, 0.5375, 0.5125, 0.5417, 0.5, 0.625, 0.5, 0.5375, 0.5125, 0.4625, 0.5125, 0.4583, 0.5, 0.5417, 0.5, 0.5423, 0.4173, 0.5141, 0.4173, 0.5141, 0.4173, 0.5423, 0.4173, 0.5141, 0.4173, 0.4859, 0.4173, 0.4859, 0.4173, 0.5141, 0.4173, 0.5423, 0.1673, 0.5141, 0.1673, 0.5141, 0.1673, 0.5423, 0.1673, 0.5141, 0.1673, 0.4859, 0.1673, 0.4859, 0.1673, 0.5141, 0.1673, 0.5141, 0.4173, 0.4859, 0.4173, 0.4859, 0.4173, 0.5141, 0.4173, 0.5423, 0.4173, 0.5141, 0.4173, 0.5141, 0.4173, 0.5423, 0.4173, 0.4859, 0.3327, 0.5141, 0.3327, 0.5141, 0.3327, 0.4859, 0.3327, 0.4577, 0.3327, 0.4859, 0.3327, 0.4859, 0.3327, 0.4577, 0.3327, 0.5423, 0.3891, 0.5423, 0.4173, 0.5423, 0.4173, 0.5423, 0.3891, 0.4577, 0.3609, 0.4577, 0.3327, 0.4577, 0.3327, 0.4577, 0.3609, 0.5141, 0.3327, 0.5423, 0.3327, 0.5423, 0.3327, 0.5141, 0.3327, 0.4859, 0.4173, 0.4577, 0.4173, 0.4577, 0.4173, 0.4859, 0.4173, 0.5141, 0.1673, 0.4859, 0.1673, 0.4859, 0.1673, 0.5141, 0.1673, 0.5423, 0.1673, 0.5141, 0.1673, 0.5141, 0.1673, 0.5423, 0.1673, 0.4859, 0.08273, 0.5141, 0.08273, 0.5141, 0.08273, 0.4859, 0.08273, 0.4577, 0.08273, 0.4859, 0.08273, 0.4859, 0.08273, 0.4577, 0.08273, 0.5423, 0.1109, 0.5423, 0.1391, 0.5423, 0.1391, 0.5423, 0.1109, 0.5423, 0.08273, 0.5423, 0.1109, 0.5423, 0.1109, 0.5423, 0.08273, 0.4577, 0.1391, 0.4577, 0.1109, 0.4577, 0.1109, 0.4577, 0.1391, 0.4577, 0.1673, 0.4577, 0.1391, 0.4577, 0.1391, 0.4577, 0.1673, 0.4577, 0.1109, 0.4577, 0.08273, 0.4577, 0.08273, 0.4577, 0.1109, 0.5141, 0.08273, 0.5423, 0.08273, 0.5423, 0.08273, 0.5141, 0.08273, 0.5423, 0.1391, 0.5423, 0.1673, 0.5423, 0.1673, 0.5423, 0.1391, 0.4859, 0.1673, 0.4577, 0.1673, 0.4577, 0.1673, 0.4859, 0.1673, 0.7923, 0.6109, 0.7923, 0.6391, 0.7923, 0.6391, 0.7923, 0.6109, 0.7923, 0.5827, 0.7923, 0.6109, 0.7923, 0.6109, 0.7923, 0.5827, 0.7077, 0.6391, 0.7077, 0.6109, 0.7077, 0.6109, 0.7077, 0.6391, 0.7077, 0.6673, 0.7077, 0.6391, 0.7077, 0.6391, 0.7077, 0.6673, 0.7077, 0.6109, 0.7077, 0.5827, 0.7077, 0.5827, 0.7077, 0.6109, 0.7923, 0.6391, 0.7923, 0.6673, 0.7923, 0.6673, 0.7923, 0.6391, 0.7359, 0.6673, 0.7077, 0.6673, 0.7077, 0.6673, 0.7359, 0.6673, 0.7641, 0.5827, 0.7923, 0.5827, 0.7923, 0.5827, 0.7641, 0.5827, 0.5141, 0.9173, 0.4859, 0.9173, 0.4859, 0.9173, 0.5141, 0.9173, 0.5423, 0.9173, 0.5141, 0.9173, 0.5141, 0.9173, 0.5423, 0.9173, 0.4859, 0.8327, 0.5141, 0.8327, 0.5141, 0.8327, 0.4859, 0.8327, 0.4577, 0.8327, 0.4859, 0.8327, 0.4859, 0.8327, 0.4577, 0.8327, 0.5141, 0.8327, 0.5423, 0.8327, 0.5423, 0.8327, 0.5141, 0.8327, 0.5423, 0.8891, 0.5423, 0.9173, 0.5423, 0.9173, 0.5423, 0.8891, 0.4859, 0.9173, 0.4577, 0.9173, 0.4577, 0.9173, 0.4859, 0.9173, 0.4577, 0.8609, 0.4577, 0.8327, 0.4577, 0.8327, 0.4577, 0.8609, 0.2077, 0.6391, 0.2077, 0.6109, 0.2077, 0.6109, 0.2077, 0.6391, 0.2077, 0.6673, 0.2077, 0.6391, 0.2077, 0.6391, 0.2077, 0.6673, 0.2923, 0.6109, 0.2923, 0.6391, 0.2923, 0.6391, 0.2923, 0.6109, 0.2923, 0.5827, 0.2923, 0.6109, 0.2923, 0.6109, 0.2923, 0.5827, 0.2641, 0.5827, 0.2923, 0.5827, 0.2923, 0.5827, 0.2641, 0.5827, 0.2923, 0.6391, 0.2923, 0.6673, 0.2923, 0.6673, 0.2923, 0.6391, 0.2077, 0.6109, 0.2077, 0.5827, 0.2077, 0.5827, 0.2077, 0.6109, 0.2359, 0.6673, 0.2077, 0.6673, 0.2077, 0.6673, 0.2359, 0.6673, 0.5141, 0.6673, 0.4859, 0.6673, 0.4859, 0.6673, 0.5141, 0.6673, 0.5423, 0.6673, 0.5141, 0.6673, 0.5141, 0.6673, 0.5423, 0.6673, 0.4859, 0.5827, 0.5141, 0.5827, 0.5141, 0.5827, 0.4859, 0.5827, 0.4577, 0.5827, 0.4859, 0.5827, 0.4859, 0.5827, 0.4577, 0.5827, 0.4577, 0.6391, 0.4577, 0.6109, 0.4577, 0.6109, 0.4577, 0.6391, 0.4577, 0.6673, 0.4577, 0.6391, 0.4577, 0.6391, 0.4577, 0.6673, 0.5423, 0.6109, 0.5423, 0.6391, 0.5423, 0.6391, 0.5423, 0.6109, 0.5423, 0.5827, 0.5423, 0.6109, 0.5423, 0.6109, 0.5423, 0.5827, 0.5141, 0.5827, 0.5423, 0.5827, 0.5423, 0.5827, 0.5141, 0.5827, 0.4859, 0.6673, 0.4577, 0.6673, 0.4577, 0.6673, 0.4859, 0.6673, 0.5423, 0.6391, 0.5423, 0.6673, 0.5423, 0.6673, 0.5423, 0.6391, 0.4577, 0.6109, 0.4577, 0.5827, 0.4577, 0.5827, 0.4577, 0.6109, 0.2923, 0.6673, 0.2641, 0.6673, 0.2641, 0.6673, 0.2923, 0.6673, 0.2641, 0.6673, 0.2359, 0.6673, 0.2359, 0.6673, 0.2641, 0.6673, 0.2077, 0.5827, 0.2359, 0.5827, 0.2359, 0.5827, 0.2077, 0.5827, 0.2359, 0.5827, 0.2641, 0.5827, 0.2641, 0.5827, 0.2359, 0.5827, 0.4577, 0.9173, 0.4577, 0.8891, 0.4577, 0.8891, 0.4577, 0.9173, 0.4577, 0.8891, 0.4577, 0.8609, 0.4577, 0.8609, 0.4577, 0.8891, 0.5423, 0.8327, 0.5423, 0.8609, 0.5423, 0.8609, 0.5423, 0.8327, 0.5423, 0.8609, 0.5423, 0.8891, 0.5423, 0.8891, 0.5423, 0.8609, 0.7077, 0.5827, 0.7359, 0.5827, 0.7359, 0.5827, 0.7077, 0.5827, 0.7359, 0.5827, 0.7641, 0.5827, 0.7641, 0.5827, 0.7359, 0.5827, 0.7923, 0.6673, 0.7641, 0.6673, 0.7641, 0.6673, 0.7923, 0.6673, 0.7641, 0.6673, 0.7359, 0.6673, 0.7359, 0.6673, 0.7641, 0.6673, 0.4577, 0.4173, 0.4577, 0.3891, 0.4577, 0.3891, 0.4577, 0.4173, 0.4577, 0.3891, 0.4577, 0.3609, 0.4577, 0.3609, 0.4577, 0.3891, 0.5423, 0.3327, 0.5423, 0.3609, 0.5423, 0.3609, 0.5423, 0.3327, 0.5423, 0.3609, 0.5423, 0.3891, 0.5423, 0.3891, 0.5423, 0.3609, 0.4904, 0.8461, 0.5096, 0.8461, 0.5096, 0.8654, 0.4904, 0.8654, 0.4904, 0.8654, 0.5096, 0.8654, 0.5096, 0.8846, 0.4904, 0.8846, 0.4711, 0.8461, 0.4904, 0.8461, 0.4904, 0.8654, 0.4711, 0.8654, 0.4711, 0.8654, 0.4904, 0.8654, 0.4904, 0.8846, 0.4711, 0.8846, 0.4904, 0.3621, 0.5096, 0.3621, 0.5096, 0.3654, 0.4904, 0.3654, 0.4986, 0.3736, 0.5014, 0.3736, 0.5014, 0.3764, 0.4986, 0.3764, 0.4871, 0.3621, 0.4904, 0.3621, 0.4904, 0.3654, 0.4871, 0.3654, 0.4871, 0.3654, 0.4904, 0.3654, 0.4904, 0.3846, 0.4871, 0.3846, 0.7211, 0.6154, 0.7404, 0.6154, 0.7404, 0.6346, 0.7211, 0.6346, 0.7404, 0.6154, 0.7596, 0.6154, 0.7596, 0.6346, 0.7404, 0.6346, 0.7211, 0.5961, 0.7404, 0.5961, 0.7404, 0.6154, 0.7211, 0.6154, 0.7404, 0.5961, 0.7596, 0.5961, 0.7596, 0.6154, 0.7404, 0.6154, 0.2211, 0.6154, 0.2404, 0.6154, 0.2404, 0.6346, 0.2211, 0.6346, 0.2404, 0.6154, 0.2596, 0.6154, 0.2596, 0.6346, 0.2404, 0.6346, 0.2211, 0.5961, 0.2404, 0.5961, 0.2404, 0.6154, 0.2211, 0.6154, 0.2404, 0.5961, 0.2596, 0.5961, 0.2596, 0.6154, 0.2404, 0.6154, 0.7789, 0.5961, 0.7596, 0.5961, 0.7641, 0.5827, 0.7923, 0.5827, 0.7596, 0.5961, 0.7404, 0.5961, 0.7359, 0.5827, 0.7641, 0.5827, 0.2211, 0.6539, 0.2404, 0.6539, 0.2359, 0.6673, 0.2077, 0.6673, 0.2404, 0.6539, 0.2596, 0.6539, 0.2641, 0.6673, 0.2359, 0.6673, 0.7211, 0.6539, 0.7404, 0.6539, 0.7359, 0.6673, 0.7077, 0.6673, 0.7404, 0.6539, 0.7596, 0.6539, 0.7641, 0.6673, 0.7359, 0.6673, 0.2789, 0.5961, 0.2596, 0.5961, 0.2641, 0.5827, 0.2923, 0.5827, 0.2596, 0.5961, 0.2404, 0.5961, 0.2359, 0.5827, 0.2641, 0.5827, 0.5289, 0.4039, 0.5289, 0.3846, 0.5423, 0.3891, 0.5423, 0.4173, 0.5289, 0.3846, 0.5289, 0.3654, 0.5423, 0.3609, 0.5423, 0.3891, 0.4711, 0.8461, 0.4711, 0.8654, 0.4577, 0.8609, 0.4577, 0.8327, 0.4711, 0.8654, 0.4711, 0.8846, 0.4577, 0.8891, 0.4577, 0.8609, 0.5289, 0.9039, 0.5289, 0.8846, 0.5423, 0.8891, 0.5423, 0.9173, 0.5289, 0.8846, 0.5289, 0.8654, 0.5423, 0.8609, 0.5423, 0.8891, 0.4711, 0.3461, 0.4711, 0.3654, 0.4577, 0.3609, 0.4577, 0.3327, 0.4711, 0.3654, 0.4711, 0.3846, 0.4577, 0.3891, 0.4577, 0.3609, 0.2077, 0.5827, 0.2359, 0.5827, 0.2359, 0.5827, 0.2077, 0.5827, 0.2359, 0.5827, 0.2641, 0.5827, 0.2641, 0.5827, 0.2359, 0.5827, 0.7923, 0.6673, 0.7641, 0.6673, 0.7641, 0.6673, 0.7923, 0.6673, 0.7641, 0.6673, 0.7359, 0.6673, 0.7359, 0.6673, 0.7641, 0.6673, 0.2211, 0.6346, 0.2404, 0.6346, 0.2404, 0.6539, 0.2211, 0.6539, 0.2404, 0.6346, 0.2596, 0.6346, 0.2596, 0.6539, 0.2404, 0.6539, 0.7211, 0.6346, 0.7404, 0.6346, 0.7404, 0.6539, 0.7211, 0.6539, 0.7404, 0.6346, 0.7596, 0.6346, 0.7596, 0.6539, 0.7404, 0.6539, 0.5423, 0.8327, 0.5423, 0.8609, 0.5423, 0.8609, 0.5423, 0.8327, 0.5423, 0.8609, 0.5423, 0.8891, 0.5423, 0.8891, 0.5423, 0.8609, 0.5423, 0.3327, 0.5423, 0.3609, 0.5423, 0.3609, 0.5423, 0.3327, 0.5423, 0.3609, 0.5423, 0.3891, 0.5423, 0.3891, 0.5423, 0.3609, 0.4577, 0.4173, 0.4577, 0.3891, 0.4577, 0.3891, 0.4577, 0.4173, 0.4577, 0.3891, 0.4577, 0.3609, 0.4577, 0.3609, 0.4577, 0.3891, 0.5096, 0.3621, 0.5129, 0.3621, 0.5129, 0.3654, 0.5096, 0.3654, 0.5096, 0.3654, 0.5129, 0.3654, 0.5129, 0.3846, 0.5096, 0.3846, 0.5096, 0.8461, 0.5289, 0.8461, 0.5289, 0.8654, 0.5096, 0.8654, 0.5096, 0.8654, 0.5289, 0.8654, 0.5289, 0.8846, 0.5096, 0.8846, 0.7923, 0.5827, 0.7641, 0.5827, 0.772, 0.559, 0.816, 0.559, 0.7641, 0.5827, 0.7359, 0.5827, 0.728, 0.559, 0.772, 0.559, 0.2077, 0.6673, 0.2359, 0.6673, 0.228, 0.691, 0.184, 0.691, 0.2359, 0.6673, 0.2641, 0.6673, 0.272, 0.691, 0.228, 0.691, 0.7077, 0.6673, 0.7359, 0.6673, 0.728, 0.691, 0.684, 0.691, 0.7359, 0.6673, 0.7641, 0.6673, 0.772, 0.691, 0.728, 0.691, 0.2923, 0.5827, 0.2641, 0.5827, 0.272, 0.559, 0.316, 0.559, 0.2641, 0.5827, 0.2359, 0.5827, 0.228, 0.559, 0.272, 0.559, 0.5423, 0.4173, 0.5423, 0.3891, 0.566, 0.397, 0.566, 0.441, 0.5423, 0.3891, 0.5423, 0.3609, 0.566, 0.353, 0.566, 0.397, 0.4577, 0.8327, 0.4577, 0.8609, 0.434, 0.853, 0.434, 0.809, 0.4577, 0.8609, 0.4577, 0.8891, 0.434, 0.897, 0.434, 0.853, 0.5423, 0.9173, 0.5423, 0.8891, 0.566, 0.897, 0.566, 0.941, 0.5423, 0.8891, 0.5423, 0.8609, 0.566, 0.853, 0.566, 0.897, 0.4577, 0.3327, 0.4577, 0.3609, 0.434, 0.353, 0.434, 0.309, 0.4577, 0.3609, 0.4577, 0.3891, 0.434, 0.397, 0.434, 0.353, 0.816, 0.559, 0.772, 0.559, 0.777, 0.5439, 0.8311, 0.5439, 0.772, 0.559, 0.728, 0.559, 0.723, 0.5439, 0.777, 0.5439, 0.184, 0.691, 0.228, 0.691, 0.223, 0.7061, 0.1689, 0.7061, 0.228, 0.691, 0.272, 0.691, 0.277, 0.7061, 0.223, 0.7061, 0.684, 0.691, 0.728, 0.691, 0.723, 0.7061, 0.6689, 0.7061, 0.728, 0.691, 0.772, 0.691, 0.777, 0.7061, 0.723, 0.7061, 0.316, 0.559, 0.272, 0.559, 0.277, 0.5439, 0.3311, 0.5439, 0.272, 0.559, 0.228, 0.559, 0.223, 0.5439, 0.277, 0.5439, 0.5735, 0.4485, 0.5735, 0.3995, 0.5811, 0.402, 0.5811, 0.4561, 0.5735, 0.3995, 0.5735, 0.3505, 0.5811, 0.348, 0.5811, 0.402, 0.4265, 0.8015, 0.4265, 0.8505, 0.4189, 0.848, 0.4189, 0.7939, 0.4265, 0.8505, 0.4265, 0.8995, 0.4189, 0.902, 0.4189, 0.848, 0.5735, 0.9485, 0.5735, 0.8995, 0.5811, 0.902, 0.5811, 0.9561, 0.5735, 0.8995, 0.5735, 0.8505, 0.5811, 0.848, 0.5811, 0.902, 0.4265, 0.3015, 0.4265, 0.3505, 0.4189, 0.348, 0.4189, 0.2939, 0.4265, 0.3505, 0.4265, 0.3995, 0.4189, 0.402, 0.4189, 0.348, 0.8311, 0.5439, 0.777, 0.5439, 0.7875, 0.5125, 0.8625, 0.5125, 0.777, 0.5439, 0.723, 0.5439, 0.7125, 0.5125, 0.7875, 0.5125, 0.1689, 0.7061, 0.223, 0.7061, 0.2125, 0.7375, 0.1375, 0.7375, 0.223, 0.7061, 0.277, 0.7061, 0.2875, 0.7375, 0.2125, 0.7375, 0.6689, 0.7061, 0.723, 0.7061, 0.7125, 0.7375, 0.6375, 0.7375, 0.723, 0.7061, 0.777, 0.7061, 0.7875, 0.7375, 0.7125, 0.7375, 0.3311, 0.5439, 0.277, 0.5439, 0.2875, 0.5125, 0.3625, 0.5125, 0.277, 0.5439, 0.223, 0.5439, 0.2125, 0.5125, 0.2875, 0.5125, 0.5811, 0.4561, 0.5811, 0.402, 0.6125, 0.4125, 0.6125, 0.4875, 0.5811, 0.402, 0.5811, 0.348, 0.6125, 0.3375, 0.6125, 0.4125, 0.4189, 0.7939, 0.4189, 0.848, 0.3875, 0.8375, 0.3875, 0.7625, 0.4189, 0.848, 0.4189, 0.902, 0.3875, 0.9125, 0.3875, 0.8375, 0.5811, 0.9561, 0.5811, 0.902, 0.6125, 0.9125, 0.6125, 0.9875, 0.5811, 0.902, 0.5811, 0.848, 0.6125, 0.8375, 0.6125, 0.9125, 0.4189, 0.2939, 0.4189, 0.348, 0.3875, 0.3375, 0.3875, 0.2625, 0.4189, 0.348, 0.4189, 0.402, 0.3875, 0.4125, 0.3875, 0.3375, 0.8625, 0.5125, 0.7875, 0.5125, 0.7917, 0.5, 0.875, 0.5, 0.7875, 0.5125, 0.7125, 0.5125, 0.7083, 0.5, 0.7917, 0.5, 0.1375, 0.7375, 0.2125, 0.7375, 0.2083, 0.75, 0.125, 0.75, 0.2125, 0.7375, 0.2875, 0.7375, 0.2917, 0.75, 0.2083, 0.75, 0.6375, 0.7375, 0.7125, 0.7375, 0.7083, 0.75, 0.625, 0.75, 0.7125, 0.7375, 0.7875, 0.7375, 0.7917, 0.75, 0.7083, 0.75, 0.3625, 0.5125, 0.2875, 0.5125, 0.2917, 0.5, 0.375, 0.5, 0.2875, 0.5125, 0.2125, 0.5125, 0.2083, 0.5, 0.2917, 0.5, 0.6125, 0.4875, 0.6125, 0.4125, 0.625, 0.4167, 0.625, 0.5, 0.6125, 0.4125, 0.6125, 0.3375, 0.625, 0.3333, 0.625, 0.4167, 0.3875, 0.7625, 0.3875, 0.8375, 0.375, 0.8333, 0.375, 0.75, 0.3875, 0.8375, 0.3875, 0.9125, 0.375, 0.9167, 0.375, 0.8333, 0.6125, 0.9875, 0.6125, 0.9125, 0.625, 0.9167, 0.625, 1.0, 0.6125, 0.9125, 0.6125, 0.8375, 0.625, 0.8333, 0.625, 0.9167, 0.3875, 0.2625, 0.3875, 0.3375, 0.375, 0.3333, 0.375, 0.25, 0.3875, 0.3375, 0.3875, 0.4125, 0.375, 0.4167, 0.375, 0.3333, 0.7077, 0.5827, 0.7359, 0.5827, 0.7359, 0.5827, 0.7077, 0.5827, 0.7359, 0.5827, 0.7641, 0.5827, 0.7641, 0.5827, 0.7359, 0.5827, 0.4577, 0.9173, 0.4577, 0.8891, 0.4577, 0.8891, 0.4577, 0.9173, 0.4577, 0.8891, 0.4577, 0.8609, 0.4577, 0.8609, 0.4577, 0.8891, 0.2923, 0.6673, 0.2641, 0.6673, 0.2641, 0.6673, 0.2923, 0.6673, 0.2641, 0.6673, 0.2359, 0.6673, 0.2359, 0.6673, 0.2641, 0.6673, 0.2641, 0.6673, 0.2359, 0.6673, 0.2359, 0.6673, 0.2641, 0.6673, 0.2923, 0.6673, 0.2641, 0.6673, 0.2641, 0.6673, 0.2923, 0.6673, 0.2359, 0.5827, 0.2641, 0.5827, 0.2641, 0.5827, 0.2359, 0.5827, 0.2077, 0.5827, 0.2359, 0.5827, 0.2359, 0.5827, 0.2077, 0.5827, 0.2077, 0.6391, 0.2077, 0.6109, 0.2077, 0.6109, 0.2077, 0.6391, 0.2077, 0.6673, 0.2077, 0.6391, 0.2077, 0.6391, 0.2077, 0.6673, 0.2923, 0.6109, 0.2923, 0.6391, 0.2923, 0.6391, 0.2923, 0.6109, 0.2923, 0.5827, 0.2923, 0.6109, 0.2923, 0.6109, 0.2923, 0.5827, 0.2641, 0.5827, 0.2923, 0.5827, 0.2923, 0.5827, 0.2641, 0.5827, 0.2923, 0.6391, 0.2923, 0.6673, 0.2923, 0.6673, 0.2923, 0.6391, 0.2077, 0.6109, 0.2077, 0.5827, 0.2077, 0.5827, 0.2077, 0.6109, 0.2359, 0.6673, 0.2077, 0.6673, 0.2077, 0.6673, 0.2359, 0.6673, 0.4577, 0.8891, 0.4577, 0.8609, 0.4577, 0.8609, 0.4577, 0.8891, 0.4577, 0.9173, 0.4577, 0.8891, 0.4577, 0.8891, 0.4577, 0.9173, 0.5423, 0.8609, 0.5423, 0.8891, 0.5423, 0.8891, 0.5423, 0.8609, 0.5423, 0.8327, 0.5423, 0.8609, 0.5423, 0.8609, 0.5423, 0.8327, 0.5141, 0.9173, 0.4859, 0.9173, 0.4859, 0.9173, 0.5141, 0.9173, 0.5423, 0.9173, 0.5141, 0.9173, 0.5141, 0.9173, 0.5423, 0.9173, 0.4859, 0.8327, 0.5141, 0.8327, 0.5141, 0.8327, 0.4859, 0.8327, 0.4577, 0.8327, 0.4859, 0.8327, 0.4859, 0.8327, 0.4577, 0.8327, 0.5141, 0.8327, 0.5423, 0.8327, 0.5423, 0.8327, 0.5141, 0.8327, 0.5423, 0.8891, 0.5423, 0.9173, 0.5423, 0.9173, 0.5423, 0.8891, 0.4859, 0.9173, 0.4577, 0.9173, 0.4577, 0.9173, 0.4859, 0.9173, 0.4577, 0.8609, 0.4577, 0.8327, 0.4577, 0.8327, 0.4577, 0.8609, 0.5141, 0.1673, 0.4859, 0.1673, 0.4859, 0.1673, 0.5141, 0.1673, 0.5423, 0.1673, 0.5141, 0.1673, 0.5141, 0.1673, 0.5423, 0.1673, 0.4859, 0.08273, 0.5141, 0.08273, 0.5141, 0.08273, 0.4859, 0.08273, 0.4577, 0.08273, 0.4859, 0.08273, 0.4859, 0.08273, 0.4577, 0.08273, 0.5423, 0.1109, 0.5423, 0.1391, 0.5423, 0.1391, 0.5423, 0.1109, 0.5423, 0.08273, 0.5423, 0.1109, 0.5423, 0.1109, 0.5423, 0.08273, 0.4577, 0.1391, 0.4577, 0.1109, 0.4577, 0.1109, 0.4577, 0.1391, 0.4577, 0.1673, 0.4577, 0.1391, 0.4577, 0.1391, 0.4577, 0.1673, 0.4577, 0.1109, 0.4577, 0.08273, 0.4577, 0.08273, 0.4577, 0.1109, 0.5141, 0.08273, 0.5423, 0.08273, 0.5423, 0.08273, 0.5141, 0.08273, 0.5423, 0.1391, 0.5423, 0.1673, 0.5423, 0.1673, 0.5423, 0.1391, 0.4859, 0.1673, 0.4577, 0.1673, 0.4577, 0.1673, 0.4859, 0.1673, 0.7359, 0.5827, 0.7641, 0.5827, 0.7641, 0.5827, 0.7359, 0.5827, 0.7077, 0.5827, 0.7359, 0.5827, 0.7359, 0.5827, 0.7077, 0.5827, 0.7641, 0.6673, 0.7359, 0.6673, 0.7359, 0.6673, 0.7641, 0.6673, 0.7923, 0.6673, 0.7641, 0.6673, 0.7641, 0.6673, 0.7923, 0.6673, 0.7923, 0.6109, 0.7923, 0.6391, 0.7923, 0.6391, 0.7923, 0.6109, 0.7923, 0.5827, 0.7923, 0.6109, 0.7923, 0.6109, 0.7923, 0.5827, 0.7077, 0.6391, 0.7077, 0.6109, 0.7077, 0.6109, 0.7077, 0.6391, 0.7077, 0.6673, 0.7077, 0.6391, 0.7077, 0.6391, 0.7077, 0.6673, 0.7077, 0.6109, 0.7077, 0.5827, 0.7077, 0.5827, 0.7077, 0.6109, 0.7923, 0.6391, 0.7923, 0.6673, 0.7923, 0.6673, 0.7923, 0.6391, 0.7359, 0.6673, 0.7077, 0.6673, 0.7077, 0.6673, 0.7359, 0.6673, 0.7641, 0.5827, 0.7923, 0.5827, 0.7923, 0.5827, 0.7641, 0.5827, 0.4577, 0.3891, 0.4577, 0.3609, 0.4577, 0.3609, 0.4577, 0.3891, 0.4577, 0.4173, 0.4577, 0.3891, 0.4577, 0.3891, 0.4577, 0.4173, 0.5423, 0.3609, 0.5423, 0.3891, 0.5423, 0.3891, 0.5423, 0.3609, 0.5423, 0.3327, 0.5423, 0.3609, 0.5423, 0.3609, 0.5423, 0.3327, 0.5141, 0.4173, 0.4859, 0.4173, 0.4859, 0.4173, 0.5141, 0.4173, 0.5423, 0.4173, 0.5141, 0.4173, 0.5141, 0.4173, 0.5423, 0.4173, 0.4859, 0.3327, 0.5141, 0.3327, 0.5141, 0.3327, 0.4859, 0.3327, 0.4577, 0.3327, 0.4859, 0.3327, 0.4859, 0.3327, 0.4577, 0.3327, 0.5423, 0.3891, 0.5423, 0.4173, 0.5423, 0.4173, 0.5423, 0.3891, 0.4577, 0.3609, 0.4577, 0.3327, 0.4577, 0.3327, 0.4577, 0.3609, 0.5141, 0.3327, 0.5423, 0.3327, 0.5423, 0.3327, 0.5141, 0.3327, 0.4859, 0.4173, 0.4577, 0.4173, 0.4577, 0.4173, 0.4859, 0.4173, 0.5141, 0.6673, 0.4859, 0.6673, 0.4859, 0.6673, 0.5141, 0.6673, 0.5423, 0.6673, 0.5141, 0.6673, 0.5141, 0.6673, 0.5423, 0.6673, 0.4859, 0.5827, 0.5141, 0.5827, 0.5141, 0.5827, 0.4859, 0.5827, 0.4577, 0.5827, 0.4859, 0.5827, 0.4859, 0.5827, 0.4577, 0.5827, 0.4577, 0.6391, 0.4577, 0.6109, 0.4577, 0.6109, 0.4577, 0.6391, 0.4577, 0.6673, 0.4577, 0.6391, 0.4577, 0.6391, 0.4577, 0.6673, 0.5423, 0.6109, 0.5423, 0.6391, 0.5423, 0.6391, 0.5423, 0.6109, 0.5423, 0.5827, 0.5423, 0.6109, 0.5423, 0.6109, 0.5423, 0.5827, 0.5141, 0.5827, 0.5423, 0.5827, 0.5423, 0.5827, 0.5141, 0.5827, 0.4859, 0.6673, 0.4577, 0.6673, 0.4577, 0.6673, 0.4859, 0.6673, 0.5423, 0.6391, 0.5423, 0.6673, 0.5423, 0.6673, 0.5423, 0.6391, 0.4577, 0.6109, 0.4577, 0.5827, 0.4577, 0.5827, 0.4577, 0.6109, 0.566, 0.897, 0.566, 0.853, 0.5735, 0.8505, 0.5735, 0.8995, 0.566, 0.941, 0.566, 0.897, 0.5735, 0.8995, 0.5735, 0.9485, 0.434, 0.853, 0.434, 0.897, 0.4265, 0.8995, 0.4265, 0.8505, 0.434, 0.809, 0.434, 0.853, 0.4265, 0.8505, 0.4265, 0.8015, 0.478, 0.941, 0.522, 0.941, 0.5245, 0.9485, 0.4755, 0.9485, 0.434, 0.941, 0.478, 0.941, 0.4755, 0.9485, 0.4265, 0.9485, 0.522, 0.809, 0.478, 0.809, 0.4755, 0.8015, 0.5245, 0.8015, 0.566, 0.809, 0.522, 0.809, 0.5245, 0.8015, 0.5735, 0.8015, 0.434, 0.897, 0.434, 0.941, 0.4265, 0.9485, 0.4265, 0.8995, 0.566, 0.853, 0.566, 0.809, 0.5735, 0.8015, 0.5735, 0.8505, 0.478, 0.809, 0.434, 0.809, 0.4265, 0.8015, 0.4755, 0.8015, 0.522, 0.941, 0.566, 0.941, 0.5735, 0.9485, 0.5245, 0.9485, 0.434, 0.353, 0.434, 0.397, 0.4265, 0.3995, 0.4265, 0.3505, 0.434, 0.309, 0.434, 0.353, 0.4265, 0.3505, 0.4265, 0.3015, 0.566, 0.397, 0.566, 0.353, 0.5735, 0.3505, 0.5735, 0.3995, 0.566, 0.441, 0.566, 0.397, 0.5735, 0.3995, 0.5735, 0.4485, 0.478, 0.441, 0.522, 0.441, 0.5245, 0.4485, 0.4755, 0.4485, 0.434, 0.441, 0.478, 0.441, 0.4755, 0.4485, 0.4265, 0.4485, 0.522, 0.309, 0.478, 0.309, 0.4755, 0.3015, 0.5245, 0.3015, 0.566, 0.309, 0.522, 0.309, 0.5245, 0.3015, 0.5735, 0.3015, 0.566, 0.353, 0.566, 0.309, 0.5735, 0.3015, 0.5735, 0.3505, 0.478, 0.309, 0.434, 0.309, 0.4265, 0.3015, 0.4755, 0.3015, 0.522, 0.441, 0.566, 0.441, 0.5735, 0.4485, 0.5245, 0.4485, 0.434, 0.397, 0.434, 0.441, 0.4265, 0.4485, 0.4265, 0.3995, 0.4745, 0.3495, 0.4745, 0.3654, 0.4711, 0.3654, 0.4711, 0.3461, 0.4745, 0.4005, 0.4904, 0.4005, 0.4904, 0.4039, 0.4711, 0.4039, 0.4904, 0.3495, 0.4745, 0.3495, 0.4711, 0.3461, 0.4904, 0.3461, 0.5255, 0.4005, 0.5255, 0.3846, 0.5289, 0.3846, 0.5289, 0.4039, 0.5096, 0.4005, 0.5255, 0.4005, 0.5289, 0.4039, 0.5096, 0.4039, 0.4904, 0.4005, 0.5096, 0.4005, 0.5096, 0.4039, 0.4904, 0.4039, 0.5255, 0.3495, 0.5096, 0.3495, 0.5096, 0.3461, 0.5289, 0.3461, 0.5096, 0.3495, 0.4904, 0.3495, 0.4904, 0.3461, 0.5096, 0.3461, 0.4745, 0.3846, 0.4745, 0.4005, 0.4711, 0.4039, 0.4711, 0.3846, 0.4745, 0.3654, 0.4745, 0.3846, 0.4711, 0.3846, 0.4711, 0.3654, 0.5255, 0.3654, 0.5255, 0.3495, 0.5289, 0.3461, 0.5289, 0.3654, 0.5255, 0.3846, 0.5255, 0.3654, 0.5289, 0.3654, 0.5289, 0.3846, 0.5129, 0.3846, 0.5129, 0.3654, 0.5255, 0.3654, 0.5255, 0.3846, 0.5129, 0.3654, 0.5129, 0.3621, 0.5255, 0.3495, 0.5255, 0.3654, 0.4871, 0.3654, 0.4871, 0.3846, 0.4745, 0.3846, 0.4745, 0.3654, 0.4871, 0.3846, 0.4871, 0.3879, 0.4745, 0.4005, 0.4745, 0.3846, 0.5096, 0.3621, 0.4904, 0.3621, 0.4904, 0.3495, 0.5096, 0.3495, 0.5129, 0.3621, 0.5096, 0.3621, 0.5096, 0.3495, 0.5255, 0.3495, 0.4904, 0.3879, 0.5096, 0.3879, 0.5096, 0.4005, 0.4904, 0.4005, 0.5096, 0.3879, 0.5129, 0.3879, 0.5255, 0.4005, 0.5096, 0.4005, 0.5129, 0.3879, 0.5129, 0.3846, 0.5255, 0.3846, 0.5255, 0.4005, 0.4904, 0.3621, 0.4871, 0.3621, 0.4745, 0.3495, 0.4904, 0.3495, 0.4871, 0.3879, 0.4904, 0.3879, 0.4904, 0.4005, 0.4745, 0.4005, 0.4871, 0.3621, 0.4871, 0.3654, 0.4745, 0.3654, 0.4745, 0.3495, 0.4956, 0.3706, 0.4956, 0.3794, 0.4904, 0.3846, 0.4904, 0.3654, 0.5044, 0.3794, 0.5044, 0.3706, 0.5096, 0.3654, 0.5096, 0.3846, 0.5044, 0.3706, 0.4956, 0.3706, 0.4904, 0.3654, 0.5096, 0.3654, 0.4956, 0.3794, 0.5044, 0.3794, 0.5096, 0.3846, 0.4904, 0.3846, 0.4965, 0.3715, 0.4965, 0.3785, 0.4956, 0.3794, 0.4956, 0.3706, 0.5035, 0.3785, 0.5035, 0.3715, 0.5044, 0.3706, 0.5044, 0.3794, 0.5035, 0.3715, 0.4965, 0.3715, 0.4956, 0.3706, 0.5044, 0.3706, 0.4965, 0.3785, 0.5035, 0.3785, 0.5044, 0.3794, 0.4956, 0.3794, 0.4986, 0.3736, 0.4986, 0.3764, 0.4965, 0.3785, 0.4965, 0.3715, 0.5014, 0.3764, 0.5014, 0.3736, 0.5035, 0.3715, 0.5035, 0.3785, 0.5014, 0.3736, 0.4986, 0.3736, 0.4965, 0.3715, 0.5035, 0.3715, 0.4986, 0.3764, 0.5014, 0.3764, 0.5035, 0.3785, 0.4965, 0.3785, 0.5225, 0.6296, 0.5225, 0.6204, 0.5289, 0.6154, 0.5289, 0.6346, 0.4775, 0.6204, 0.4775, 0.6296, 0.4711, 0.6346, 0.4711, 0.6154, 0.4942, 0.6209, 0.4775, 0.6204, 0.4711, 0.6154, 0.4904, 0.6154, 0.4775, 0.6296, 0.4942, 0.6291, 0.4904, 0.6346, 0.4711, 0.6346, 0.5046, 0.6025, 0.4954, 0.6025, 0.4904, 0.5961, 0.5096, 0.5961, 0.4954, 0.6475, 0.5046, 0.6475, 0.5096, 0.6539, 0.4904, 0.6539, 0.5225, 0.6204, 0.5058, 0.6209, 0.5096, 0.6154, 0.5289, 0.6154, 0.5058, 0.6291, 0.5225, 0.6296, 0.5289, 0.6346, 0.5096, 0.6346, 0.4954, 0.6025, 0.4942, 0.6209, 0.4904, 0.6154, 0.4904, 0.5961, 0.5058, 0.6209, 0.5046, 0.6025, 0.5096, 0.5961, 0.5096, 0.6154, 0.4942, 0.6291, 0.4954, 0.6475, 0.4904, 0.6539, 0.4904, 0.6346, 0.5046, 0.6475, 0.5058, 0.6291, 0.5096, 0.6346, 0.5096, 0.6539, 0.5096, 0.5961, 0.4904, 0.5961, 0.4881, 0.5894, 0.5119, 0.5894, 0.5289, 0.5961, 0.5096, 0.5961, 0.5119, 0.5894, 0.5356, 0.5894, 0.4904, 0.6539, 0.5096, 0.6539, 0.5119, 0.6606, 0.4881, 0.6606, 0.4711, 0.6539, 0.4904, 0.6539, 0.4881, 0.6606, 0.4644, 0.6606, 0.5289, 0.6346, 0.5289, 0.6154, 0.5356, 0.6131, 0.5356, 0.6369, 0.5289, 0.6539, 0.5289, 0.6346, 0.5356, 0.6369, 0.5356, 0.6606, 0.4711, 0.6154, 0.4711, 0.6346, 0.4644, 0.6369, 0.4644, 0.6131, 0.4711, 0.5961, 0.4711, 0.6154, 0.4644, 0.6131, 0.4644, 0.5894, 0.4711, 0.6346, 0.4711, 0.6539, 0.4644, 0.6606, 0.4644, 0.6369, 0.5289, 0.6154, 0.5289, 0.5961, 0.5356, 0.5894, 0.5356, 0.6131, 0.5096, 0.6539, 0.5289, 0.6539, 0.5356, 0.6606, 0.5119, 0.6606, 0.4904, 0.5961, 0.4711, 0.5961, 0.4644, 0.5894, 0.4881, 0.5894])
me_cube.materials.append(mat_base)
me_cube.materials.append(mat_emmision)
me_cube.use_mirror_vertex_groups = False
me_cube.update()

# ---- objects
ob_cube = bpy.data.objects.new('Cube', me_cube)

# ---- transforms, parenting, visibility, modifiers, constraints
ob_cube.location = (0.0, 0.0, 0.0)
ob_cube.lock_rotations_4d = False
ob_cube.empty_display_type = 'ARROWS'
ob_cube.lineart.crease_threshold = 0.0
_m = ob_cube.modifiers.new('Subdivision', 'SUBSURF')
_m.levels = 3

# ---- collection membership
col_collection.objects.link(ob_cube)

# ---- scene / render settings (as saved in the file)
scene.frame_start = 1; scene.frame_end = 250; scene.frame_set(0)
scene.render.engine = 'BLENDER_EEVEE_NEXT'
scene.cycles.sampling_pattern = 'TABULATED_SOBOL'
bpy.context.view_layer.update()

# ---- added for rendering (the .blend has no active camera and no usable light): camera, sun
cam_auto = bpy.data.cameras.new('AutoCamera')
cam_auto.lens = 50.0
cam_auto.sensor_width = 36.0
cam_auto.clip_end = 1000.0
ob_auto_camera = bpy.data.objects.new('AutoCamera', cam_auto)
scene.collection.objects.link(ob_auto_camera)
ob_auto_camera.location = (3.52558, -4.2307, 2.82046)
ob_auto_camera.rotation_euler = (1.09748, -7.21219e-08, 0.694738)
scene.camera = ob_auto_camera
light_auto_sun = bpy.data.lights.new('AutoSun', 'SUN')
light_auto_sun.energy = 3.0
light_auto_sun.angle = 0.0523599
ob_auto_sun = bpy.data.objects.new('AutoSun', light_auto_sun)
scene.collection.objects.link(ob_auto_sun)
ob_auto_sun.rotation_euler = (0.872665, 0.174533, 0.523599)
bpy.context.view_layer.update()
